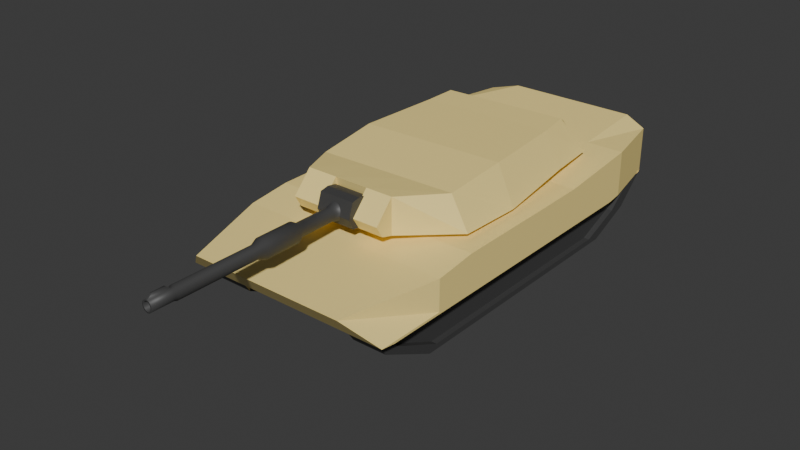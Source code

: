 # Source: Tank.blend  (saved by Blender 4.0.36; exported with 4.5.12 LTS)
import bpy
from mathutils import Matrix  # noqa: F401  (used for matrix-valued properties, if any)

bpy.ops.wm.read_factory_settings(use_empty=True)
scene = bpy.context.scene
scene.name = 'Scene'

# ---- collections
col_collection = bpy.data.collections.new('Collection'); scene.collection.children.link(col_collection)

# ---- materials (node trees are filled in below, after node groups)
mat_camo_001 = bpy.data.materials.new('Camo.001')
mat_camo_001.use_transparent_shadow = False
mat_tread_001 = bpy.data.materials.new('Tread.001')
mat_tread_001.use_transparent_shadow = False
mat_shellmat = bpy.data.materials.new('ShellMat')
mat_shellmat.use_transparent_shadow = False

# ---- material node trees
mat_camo_001.use_nodes = True; mat_camo_001.node_tree.nodes.clear()
_N = mat_camo_001.node_tree.nodes; _L = mat_camo_001.node_tree.links
n0 = _N.new('ShaderNodeBsdfPrincipled'); n0.name = 'Principled BSDF'; n0.location = (10, 300)
n0.inputs[0].default_value = (1.0, 0.7973, 0.2858, 1.0)
n0.inputs[3].default_value = 1.45
n1 = _N.new('ShaderNodeOutputMaterial'); n1.name = 'Material Output'; n1.location = (300, 300)
_L.new(n0.outputs[0], n1.inputs[0])
n1.is_active_output = True
mat_tread_001.use_nodes = True; mat_tread_001.node_tree.nodes.clear()
_N = mat_tread_001.node_tree.nodes; _L = mat_tread_001.node_tree.links
n0 = _N.new('ShaderNodeBsdfPrincipled'); n0.name = 'Principled BSDF'; n0.location = (10, 300)
n0.inputs[0].default_value = (0.056, 0.056, 0.056, 1.0)
n0.inputs[3].default_value = 1.45
n1 = _N.new('ShaderNodeOutputMaterial'); n1.name = 'Material Output'; n1.location = (300, 300)
_L.new(n0.outputs[0], n1.inputs[0])
n1.is_active_output = True
mat_shellmat.use_nodes = True; mat_shellmat.node_tree.nodes.clear()
_N = mat_shellmat.node_tree.nodes; _L = mat_shellmat.node_tree.links
n0 = _N.new('ShaderNodeBsdfPrincipled'); n0.name = 'Principled BSDF'; n0.location = (10, 300)
n0.inputs[0].default_value = (0.09954, 0.09954, 0.09954, 1.0)
n0.inputs[3].default_value = 1.45
n1 = _N.new('ShaderNodeOutputMaterial'); n1.name = 'Material Output'; n1.location = (300, 300)
_L.new(n0.outputs[0], n1.inputs[0])
n1.is_active_output = True

# ---- world
world_world = bpy.data.worlds.new('World'); scene.world = world_world
world_world.use_nodes = True; world_world.node_tree.nodes.clear()
_N = world_world.node_tree.nodes; _L = world_world.node_tree.links
n0 = _N.new('ShaderNodeOutputWorld'); n0.name = 'World Output'; n0.location = (300, 300)
n1 = _N.new('ShaderNodeBackground'); n1.name = 'Background'; n1.location = (10, 300)
n1.inputs[0].default_value = (0.05088, 0.05088, 0.05088, 1.0)
_L.new(n1.outputs[0], n0.inputs[0])
n0.is_active_output = True
world_world.color = (0.05088, 0.05088, 0.05088)
world_world.use_sun_shadow = False
world_world.sun_shadow_jitter_overblur = 0.0

# ---- meshes
me_cube_001 = bpy.data.meshes.new('Cube.001')
me_cube_001.from_pydata([(-0.7036, -2.03, 0.6775), (-0.8201, 1.861, 0.8642), (0.7036, -2.03, 0.6775), (0.8201, 1.861, 0.8642), (-0.9413, 1.269, 0.8642), (0.9413, 1.269, 0.8642), (0.9413, -1.23, 0.7344), (-0.9413, -1.23, 0.7344), (-0.9413, -1.854, 0.4616), (-0.8201, 1.861, 0.4614), (0.8201, 1.861, 0.4614), (0.9413, -1.854, 0.4616), (0.9413, 1.273, 0.4614), (-0.9413, 1.273, 0.4614), (-0.9413, -1.23, 0.4614), (0.9413, -1.23, 0.4614), (-0.9413, -0.8583, 0.7798), (0.9413, -0.8583, 0.7798), (0.9413, -0.8583, 0.4614), (-0.9413, -0.8583, 0.4614), (-0.9413, 0.09202, 0.7844), (-0.9413, 0.09202, 0.4614), (0.9413, 0.09202, 0.7844), (0.9413, 0.09202, 0.4614), (-0.9413, 0.5214, 0.7895), (-0.9413, 0.5914, 0.4614), (0.9413, 0.5214, 0.7895), (0.9413, 0.5914, 0.4614), (-0.8374, -1.199, 0.04937), (-0.8374, -1.696, 0.2955), (-0.8374, 1.812, 0.4614), (-0.8374, 1.545, 0.218), (0.8374, 1.545, 0.218), (0.8374, 1.812, 0.4614), (0.8374, 1.144, 0.04937), (0.8374, -1.807, 0.4616), (0.8374, -1.696, 0.2955), (-0.8374, 1.144, 0.04937), (0.8374, 0.5753, 0.04937), (0.7712, 1.673, 0.4422), (-0.8374, 1.239, 0.4614), (-0.8374, -0.8372, 0.04937), (0.8374, -1.199, 0.04937), (-0.8374, -1.199, 0.4614), (-0.8683, -1.146, 0.4422), (-0.8374, -1.807, 0.4616), (-0.8683, -1.716, 0.4424), (-0.8374, 0.5753, 0.4614), (0.8374, -0.8372, 0.04937), (-0.8374, 0.08873, 0.04937), (0.884, -1.146, 0.4422), (-0.8374, -0.8372, 0.4614), (0.8374, 0.08873, 0.04937), (-0.8374, 0.08873, 0.4614), (-0.8374, 0.5753, 0.04937), (0.884, -0.8078, 0.4422), (-0.5817, 1.941, 0.9179), (-0.4348, -2.03, 0.6775), (-0.5817, 1.269, 0.8642), (-0.5817, -1.23, 0.7344), (-0.5817, -1.854, 0.4616), (-0.5817, 1.941, 0.4614), (-0.5817, -0.8583, 0.7798), (-0.5817, 0.09202, 0.7844), (-0.5817, 0.5214, 0.7895), (-0.5175, 1.545, 0.218), (-0.5175, -1.696, 0.2955), (-0.5175, 1.144, 0.04937), (-0.5175, -1.199, 0.04937), (-0.5175, -1.807, 0.4616), (-0.5175, 1.812, 0.4614), (-0.5175, -0.8372, 0.04937), (-0.5175, 0.08873, 0.04937), (-0.5175, 0.5753, 0.04937), (0.6049, 1.941, 0.9179), (0.6049, 1.269, 0.8642), (0.6049, -1.23, 0.7344), (0.6049, 1.941, 0.4614), (0.6049, -0.8583, 0.7798), (0.6049, 0.09202, 0.7844), (0.6049, 0.5214, 0.7895), (0.5382, -1.696, 0.2955), (0.5382, 1.812, 0.4614), (0.4522, -2.03, 0.6775), (0.6049, -1.854, 0.4616), (0.5382, 1.545, 0.218), (0.5382, 1.144, 0.04937), (0.5382, -1.199, 0.04937), (0.5382, -1.807, 0.4616), (0.5382, -0.8372, 0.04937), (0.5382, 0.08873, 0.04937), (0.5382, 0.5753, 0.04937), (0.5382, 1.545, 0.3135), (-0.5175, 1.545, 0.3135), (0.5382, 1.144, 0.2139), (-0.5175, 1.144, 0.2139), (0.5382, -1.199, 0.2139), (-0.5175, -1.199, 0.2139), (0.5382, -1.807, 0.4573), (-0.5175, -1.807, 0.4573), (0.5382, -0.8372, 0.2139), (-0.5175, -0.8372, 0.2139), (0.5382, 0.08873, 0.2139), (-0.5175, 0.08873, 0.2139), (0.5382, 0.5753, 0.2139), (-0.5175, 0.5753, 0.2139), (-0.5175, 1.812, 0.4571), (-0.5175, -1.696, 0.3592), (0.5382, -1.696, 0.3592), (0.5382, 1.812, 0.4571), (0.9413, -0.8078, 0.4422), (0.9413, -1.146, 0.4422), (-0.9413, -1.716, 0.4424), (-0.9413, -1.146, 0.4422), (0.8201, 1.673, 0.4422), (0.9413, 1.137, 0.4422), (-0.5817, -1.716, 0.4424), (0.9413, -1.716, 0.4424), (0.9413, 0.05927, 0.4422), (-0.8374, -1.118, 0.4422), (0.9413, 0.5149, 0.4422), (0.8374, -1.673, 0.4424), (-0.8374, -1.673, 0.4424), (0.8374, 1.628, 0.4422), (-0.8374, -1.118, 0.09583), (-0.8374, -1.572, 0.3027), (-0.8374, 1.628, 0.4422), (-0.8374, 1.385, 0.2376), (0.8374, 1.385, 0.2376), (0.8374, 1.019, 0.09583), (0.8374, -1.572, 0.3027), (-0.8374, 1.019, 0.09583), (0.8374, 0.5002, 0.09583), (-0.8374, 1.106, 0.4422), (-0.8374, -0.7885, 0.09583), (0.8374, -1.118, 0.09583), (-0.8374, 0.5002, 0.4422), (-0.5175, -1.673, 0.4424), (0.8374, -0.7885, 0.09583), (-0.8374, 0.05627, 0.09583), (-0.8374, -0.7885, 0.4422), (0.8374, 0.05627, 0.09583), (-0.8374, 0.05627, 0.4422), (-0.8374, 0.5002, 0.09583), (0.6049, -1.716, 0.4424), (0.5382, -1.673, 0.4424), (0.884, 1.137, 0.4422), (-0.5336, -1.716, 0.4424), (0.884, -1.716, 0.4424), (0.884, 0.05927, 0.4422), (-0.7716, -1.118, 0.4422), (0.7873, -1.118, 0.4422), (0.7873, -0.7885, 0.4422), (0.884, 0.5149, 0.4422), (0.7873, -1.673, 0.4424), (-0.7716, -1.673, 0.4424), (0.7873, 1.628, 0.4422), (0.7873, 1.106, 0.4422), (0.7873, 0.5002, 0.4422), (0.7873, 0.05627, 0.4422), (-0.7716, -1.118, 0.09583), (-0.7716, -1.572, 0.3027), (-0.7716, 1.628, 0.4422), (-0.7716, 1.385, 0.2376), (0.7873, 1.385, 0.2376), (0.7873, 1.019, 0.09583), (0.7873, -1.572, 0.3027), (-0.7716, 1.019, 0.09583), (0.7873, 0.5002, 0.09583), (-0.7716, 1.106, 0.4422), (-0.7716, -0.7885, 0.09583), (0.7873, -1.118, 0.09583), (-0.7716, 0.5002, 0.4422), (-0.4738, -1.673, 0.4424), (0.7873, -0.7885, 0.09583), (-0.7716, 0.05627, 0.09583), (-0.7716, -0.7885, 0.4422), (0.7873, 0.05627, 0.09583), (-0.7716, 0.05627, 0.4422), (-0.7716, 0.5002, 0.09583), (0.5709, -1.716, 0.4424), (0.5087, -1.673, 0.4424)], [], [(13, 4, 1, 9), (77, 74, 3, 10), (15, 6, 2, 11), (60, 57, 0, 8), (59, 7, 0, 57), (56, 1, 4, 58), (10, 3, 5, 12), (25, 24, 4, 13), (8, 0, 7, 14), (62, 16, 7, 59), (18, 17, 6, 15), (25, 13, 40, 47), (37, 54, 143, 131), (60, 8, 112, 116), (30, 31, 127, 126), (19, 21, 53, 51), (13, 9, 30, 40), (77, 10, 33, 82), (23, 22, 17, 18), (14, 19, 51, 43), (63, 20, 16, 62), (14, 7, 16, 19), (64, 24, 20, 63), (53, 47, 136, 142), (27, 26, 22, 23), (10, 12, 115, 114), (21, 25, 47, 53), (19, 16, 20, 21), (49, 41, 134, 139), (12, 5, 26, 27), (28, 29, 125, 124), (58, 4, 24, 64), (52, 38, 132, 141), (21, 20, 24, 25), (87, 42, 36, 81), (85, 32, 34, 86), (89, 48, 42, 87), (36, 42, 135, 130), (42, 48, 138, 135), (11, 84, 144, 117), (41, 28, 124, 134), (66, 69, 45, 29), (8, 14, 113, 112), (85, 82, 33, 32), (40, 30, 126, 133), (14, 43, 119, 113), (84, 60, 116, 144), (90, 52, 48, 89), (91, 38, 52, 90), (18, 15, 111, 110), (45, 69, 137, 122), (23, 18, 110, 118), (86, 34, 38, 91), (54, 49, 139, 143), (37, 67, 73, 54), (54, 73, 72, 49), (49, 72, 71, 41), (31, 30, 70, 65), (73, 67, 95, 105), (41, 71, 68, 28), (31, 65, 67, 37), (28, 68, 66, 29), (75, 58, 64, 80), (38, 34, 129, 132), (80, 64, 63, 79), (79, 63, 62, 78), (9, 61, 70, 30), (78, 62, 59, 76), (74, 56, 58, 75), (76, 59, 57, 83), (84, 83, 57, 60), (9, 1, 56, 61), (11, 2, 83, 84), (6, 76, 83, 2), (3, 74, 75, 5), (17, 78, 76, 6), (22, 79, 78, 17), (26, 80, 79, 22), (27, 23, 118, 120), (5, 75, 80, 26), (36, 35, 88, 81), (81, 88, 98, 108), (66, 68, 97, 107), (87, 81, 108, 96), (67, 65, 93, 95), (85, 86, 94, 92), (68, 71, 101, 97), (89, 87, 96, 100), (61, 77, 82, 70), (61, 56, 74, 77), (108, 98, 99, 107), (95, 94, 104, 105), (105, 104, 102, 103), (103, 102, 100, 101), (93, 106, 109, 92), (101, 100, 96, 97), (93, 92, 94, 95), (97, 96, 108, 107), (86, 91, 104, 94), (72, 73, 105, 103), (91, 90, 102, 104), (71, 72, 103, 101), (88, 69, 99, 98), (90, 89, 100, 102), (65, 70, 106, 93), (82, 85, 92, 109), (70, 82, 109, 106), (69, 66, 107, 99), (129, 128, 164, 165), (145, 121, 154, 181), (136, 133, 169, 172), (113, 119, 150, 44), (143, 139, 175, 179), (128, 123, 156, 164), (117, 144, 180, 148), (118, 110, 55, 149), (140, 142, 178, 176), (126, 127, 163, 162), (111, 117, 148, 50), (138, 141, 177, 174), (124, 125, 161, 160), (137, 145, 181, 173), (125, 122, 155, 161), (116, 112, 46, 147), (144, 116, 147, 180), (114, 115, 146, 39), (112, 113, 44, 46), (119, 140, 176, 150), (130, 135, 171, 166), (110, 111, 50, 55), (43, 51, 140, 119), (15, 11, 117, 111), (32, 33, 123, 128), (88, 35, 121, 145), (29, 45, 122, 125), (34, 32, 128, 129), (33, 10, 114, 123), (35, 36, 130, 121), (48, 52, 141, 138), (69, 88, 145, 137), (12, 27, 120, 115), (47, 40, 133, 136), (31, 37, 131, 127), (51, 53, 142, 140), (46, 44, 150, 155), (55, 50, 151, 152), (146, 153, 158, 157), (50, 148, 154, 151), (149, 55, 152, 159), (147, 46, 155, 173), (39, 146, 157, 156), (153, 149, 159, 158), (174, 152, 151, 171), (161, 155, 150, 160), (179, 172, 169, 167), (164, 156, 157, 165), (171, 151, 154, 166), (167, 169, 162, 163), (160, 150, 176, 170), (177, 159, 152, 174), (168, 158, 159, 177), (170, 176, 178, 175), (165, 157, 158, 168), (175, 178, 172, 179), (180, 147, 173, 181), (148, 180, 181, 154), (121, 130, 166, 154), (122, 137, 173, 155), (127, 131, 167, 163), (120, 118, 149, 153), (132, 129, 165, 168), (141, 132, 168, 177), (133, 126, 162, 169), (142, 136, 172, 178), (135, 138, 174, 171), (131, 143, 179, 167), (123, 114, 39, 156), (139, 134, 170, 175), (134, 124, 160, 170), (115, 120, 153, 146)])
me_cube_001.polygons.foreach_set('material_index', [0, 0, 0, 0, 0, 0, 0, 0, 0, 0, 0, 0, 1, 0, 1, 0, 0, 0, 0, 0, 0, 0, 0, 0, 0, 0, 0, 0, 1, 0, 1, 0, 1, 0, 1, 1, 1, 1, 1, 0, 1, 1, 0, 1, 0, 0, 0, 1, 1, 0, 1, 0, 1, 1, 1, 1, 1, 1, 1, 1, 1, 1, 0, 1, 0, 0, 0, 0, 0, 0, 0, 0, 0, 0, 0, 0, 0, 0, 0, 0, 1, 0, 1, 1, 1, 1, 1, 1, 0, 0, 0, 0, 0, 0, 0, 0, 0, 0, 1, 1, 1, 1, 0, 1, 1, 1, 0, 0, 1, 1, 0, 0, 1, 1, 0, 0, 0, 1, 0, 1, 1, 0, 1, 0, 0, 0, 0, 0, 1, 0, 0, 0, 1, 1, 1, 1, 0, 1, 1, 0, 0, 0, 1, 0, 0, 0, 0, 0, 0, 0, 0, 0, 1, 1, 1, 1, 1, 1, 1, 1, 1, 1, 1, 1, 0, 0, 1, 1, 1, 0, 1, 1, 0, 0, 1, 1, 0, 1, 1, 0])
_uv = me_cube_001.uv_layers.new(name='UVMap')
_uv.uv.foreach_set('vector', [0.5014, 0.2056, 0.625, 0.2056, 0.625, 0.25, 0.5014, 0.25, 0.5014, 0.4553, 0.625, 0.4553, 0.625, 0.5, 0.5014, 0.5, 0.5014, 0.7004, 0.625, 0.7004, 0.625, 0.75, 0.5014, 0.75, 0.5014, 0.9522, 0.625, 0.9522, 0.625, 1.0, 0.5014, 1.0, 0.8272, 0.7004, 0.875, 0.7004, 0.875, 0.75, 0.8272, 0.75, 0.8272, 0.5, 0.875, 0.5, 0.875, 0.5444, 0.8272, 0.5444, 0.5014, 0.5, 0.625, 0.5, 0.625, 0.5444, 0.5014, 0.5444, 0.5014, 0.1677, 0.625, 0.1677, 0.625, 0.2056, 0.5014, 0.2056, 0.5014, 0.0, 0.625, 0.0, 0.625, 0.04962, 0.5014, 0.04962, 0.8272, 0.6763, 0.875, 0.6763, 0.875, 0.7004, 0.8272, 0.7004, 0.5014, 0.6763, 0.625, 0.6763, 0.625, 0.7004, 0.5014, 0.7004, 0.5014, 0.1677, 0.5014, 0.2056, 0.5014, 0.2056, 0.5014, 0.1677, 0.125, 0.5444, 0.125, 0.5823, 0.125, 0.5823, 0.125, 0.5444, 0.5014, 0.9522, 0.5014, 1.0, 0.5014, 1.0, 0.5014, 0.9522, 0.5014, 0.25, 0.375, 0.25, 0.375, 0.25, 0.5014, 0.25, 0.5014, 0.07369, 0.5014, 0.1353, 0.5014, 0.1353, 0.5014, 0.07369, 0.5014, 0.2056, 0.5014, 0.25, 0.5014, 0.25, 0.5014, 0.2056, 0.5014, 0.4553, 0.5014, 0.5, 0.5014, 0.5, 0.5014, 0.4553, 0.5014, 0.6147, 0.625, 0.6147, 0.625, 0.6763, 0.5014, 0.6763, 0.5014, 0.04962, 0.5014, 0.07369, 0.5014, 0.07369, 0.5014, 0.04962, 0.8272, 0.6147, 0.875, 0.6147, 0.875, 0.6763, 0.8272, 0.6763, 0.5014, 0.04962, 0.625, 0.04962, 0.625, 0.07369, 0.5014, 0.07369, 0.8272, 0.5823, 0.875, 0.5823, 0.875, 0.6147, 0.8272, 0.6147, 0.5014, 0.1353, 0.5014, 0.1677, 0.5014, 0.1677, 0.5014, 0.1353, 0.5014, 0.5823, 0.625, 0.5823, 0.625, 0.6147, 0.5014, 0.6147, 0.5014, 0.5, 0.5014, 0.5444, 0.5014, 0.5444, 0.5014, 0.5, 0.5014, 0.1353, 0.5014, 0.1677, 0.5014, 0.1677, 0.5014, 0.1353, 0.5014, 0.07369, 0.625, 0.07369, 0.625, 0.1353, 0.5014, 0.1353, 0.125, 0.6147, 0.125, 0.6763, 0.125, 0.6763, 0.125, 0.6147, 0.5014, 0.5444, 0.625, 0.5444, 0.625, 0.5823, 0.5014, 0.5823, 0.125, 0.7004, 0.125, 0.75, 0.125, 0.75, 0.125, 0.7004, 0.8272, 0.5444, 0.875, 0.5444, 0.875, 0.5823, 0.8272, 0.5823, 0.375, 0.6147, 0.375, 0.5823, 0.375, 0.5823, 0.375, 0.6147, 0.5014, 0.1353, 0.625, 0.1353, 0.625, 0.1677, 0.5014, 0.1677, 0.3303, 0.7004, 0.375, 0.7004, 0.375, 0.75, 0.3303, 0.75, 0.3303, 0.5, 0.375, 0.5, 0.375, 0.5444, 0.3303, 0.5444, 0.3303, 0.6763, 0.375, 0.6763, 0.375, 0.7004, 0.3303, 0.7004, 0.375, 0.75, 0.375, 0.7004, 0.375, 0.7004, 0.375, 0.75, 0.375, 0.7004, 0.375, 0.6763, 0.375, 0.6763, 0.375, 0.7004, 0.5014, 0.75, 0.5014, 0.7947, 0.5014, 0.7947, 0.5014, 0.75, 0.125, 0.6763, 0.125, 0.7004, 0.125, 0.7004, 0.125, 0.6763, 0.375, 0.9522, 0.5014, 0.9522, 0.5014, 1.0, 0.375, 1.0, 0.5014, 0.0, 0.5014, 0.04962, 0.5014, 0.04962, 0.5014, 0.0, 0.375, 0.4553, 0.5014, 0.4553, 0.5014, 0.5, 0.375, 0.5, 0.5014, 0.2056, 0.5014, 0.25, 0.5014, 0.25, 0.5014, 0.2056, 0.5014, 0.04962, 0.5014, 0.04962, 0.5014, 0.04962, 0.5014, 0.04962, 0.5014, 0.7947, 0.5014, 0.9522, 0.5014, 0.9522, 0.5014, 0.7947, 0.3303, 0.6147, 0.375, 0.6147, 0.375, 0.6763, 0.3303, 0.6763, 0.3303, 0.5823, 0.375, 0.5823, 0.375, 0.6147, 0.3303, 0.6147, 0.5014, 0.6763, 0.5014, 0.7004, 0.5014, 0.7004, 0.5014, 0.6763, 0.5014, 1.0, 0.5014, 0.9522, 0.5014, 0.9522, 0.5014, 1.0, 0.5014, 0.6147, 0.5014, 0.6763, 0.5014, 0.6763, 0.5014, 0.6147, 0.3303, 0.5444, 0.375, 0.5444, 0.375, 0.5823, 0.3303, 0.5823, 0.125, 0.5823, 0.125, 0.6147, 0.125, 0.6147, 0.125, 0.5823, 0.125, 0.5444, 0.1728, 0.5444, 0.1728, 0.5823, 0.125, 0.5823, 0.125, 0.5823, 0.1728, 0.5823, 0.1728, 0.6147, 0.125, 0.6147, 0.125, 0.6147, 0.1728, 0.6147, 0.1728, 0.6763, 0.125, 0.6763, 0.375, 0.25, 0.5014, 0.25, 0.5014, 0.2978, 0.375, 0.2978, 0.1728, 0.5823, 0.1728, 0.5444, 0.1728, 0.5444, 0.1728, 0.5823, 0.125, 0.6763, 0.1728, 0.6763, 0.1728, 0.7004, 0.125, 0.7004, 0.125, 0.5, 0.1728, 0.5, 0.1728, 0.5444, 0.125, 0.5444, 0.125, 0.7004, 0.1728, 0.7004, 0.1728, 0.75, 0.125, 0.75, 0.6697, 0.5444, 0.8272, 0.5444, 0.8272, 0.5823, 0.6697, 0.5823, 0.375, 0.5823, 0.375, 0.5444, 0.375, 0.5444, 0.375, 0.5823, 0.6697, 0.5823, 0.8272, 0.5823, 0.8272, 0.6147, 0.6697, 0.6147, 0.6697, 0.6147, 0.8272, 0.6147, 0.8272, 0.6763, 0.6697, 0.6763, 0.5014, 0.25, 0.5014, 0.2978, 0.5014, 0.2978, 0.5014, 0.25, 0.6697, 0.6763, 0.8272, 0.6763, 0.8272, 0.7004, 0.6697, 0.7004, 0.6697, 0.5, 0.8272, 0.5, 0.8272, 0.5444, 0.6697, 0.5444, 0.6697, 0.7004, 0.8272, 0.7004, 0.8272, 0.75, 0.6697, 0.75, 0.5014, 0.7947, 0.625, 0.7947, 0.625, 0.9522, 0.5014, 0.9522, 0.5014, 0.25, 0.625, 0.25, 0.625, 0.2978, 0.5014, 0.2978, 0.5014, 0.75, 0.625, 0.75, 0.625, 0.7947, 0.5014, 0.7947, 0.625, 0.7004, 0.6697, 0.7004, 0.6697, 0.75, 0.625, 0.75, 0.625, 0.5, 0.6697, 0.5, 0.6697, 0.5444, 0.625, 0.5444, 0.625, 0.6763, 0.6697, 0.6763, 0.6697, 0.7004, 0.625, 0.7004, 0.625, 0.6147, 0.6697, 0.6147, 0.6697, 0.6763, 0.625, 0.6763, 0.625, 0.5823, 0.6697, 0.5823, 0.6697, 0.6147, 0.625, 0.6147, 0.5014, 0.5823, 0.5014, 0.6147, 0.5014, 0.6147, 0.5014, 0.5823, 0.625, 0.5444, 0.6697, 0.5444, 0.6697, 0.5823, 0.625, 0.5823, 0.375, 0.75, 0.5014, 0.75, 0.5014, 0.7947, 0.375, 0.7947, 0.375, 0.7947, 0.5014, 0.7947, 0.5014, 0.7947, 0.375, 0.7947, 0.1728, 0.75, 0.1728, 0.7004, 0.1728, 0.7004, 0.1728, 0.75, 0.3303, 0.7004, 0.3303, 0.75, 0.3303, 0.75, 0.3303, 0.7004, 0.1728, 0.5444, 0.1728, 0.5, 0.1728, 0.5, 0.1728, 0.5444, 0.3303, 0.5, 0.3303, 0.5444, 0.3303, 0.5444, 0.3303, 0.5, 0.1728, 0.7004, 0.1728, 0.6763, 0.1728, 0.6763, 0.1728, 0.7004, 0.3303, 0.6763, 0.3303, 0.7004, 0.3303, 0.7004, 0.3303, 0.6763, 0.5014, 0.2978, 0.5014, 0.4553, 0.5014, 0.4553, 0.5014, 0.2978, 0.5014, 0.2978, 0.625, 0.2978, 0.625, 0.4553, 0.5014, 0.4553, 0.375, 0.7947, 0.5014, 0.7947, 0.5014, 0.9522, 0.375, 0.9522, 0.1728, 0.5444, 0.3303, 0.5444, 0.3303, 0.5823, 0.1728, 0.5823, 0.1728, 0.5823, 0.3303, 0.5823, 0.3303, 0.6147, 0.1728, 0.6147, 0.1728, 0.6147, 0.3303, 0.6147, 0.3303, 0.6763, 0.1728, 0.6763, 0.375, 0.2978, 0.5014, 0.2978, 0.5014, 0.4553, 0.375, 0.4553, 0.1728, 0.6763, 0.3303, 0.6763, 0.3303, 0.7004, 0.1728, 0.7004, 0.1728, 0.5, 0.3303, 0.5, 0.3303, 0.5444, 0.1728, 0.5444, 0.1728, 0.7004, 0.3303, 0.7004, 0.3303, 0.75, 0.1728, 0.75, 0.3303, 0.5444, 0.3303, 0.5823, 0.3303, 0.5823, 0.3303, 0.5444, 0.1728, 0.6147, 0.1728, 0.5823, 0.1728, 0.5823, 0.1728, 0.6147, 0.3303, 0.5823, 0.3303, 0.6147, 0.3303, 0.6147, 0.3303, 0.5823, 0.1728, 0.6763, 0.1728, 0.6147, 0.1728, 0.6147, 0.1728, 0.6763, 0.5014, 0.7947, 0.5014, 0.9522, 0.5014, 0.9522, 0.5014, 0.7947, 0.3303, 0.6147, 0.3303, 0.6763, 0.3303, 0.6763, 0.3303, 0.6147, 0.375, 0.2978, 0.5014, 0.2978, 0.5014, 0.2978, 0.375, 0.2978, 0.5014, 0.4553, 0.375, 0.4553, 0.375, 0.4553, 0.5014, 0.4553, 0.5014, 0.2978, 0.5014, 0.4553, 0.5014, 0.4553, 0.5014, 0.2978, 0.5014, 0.9522, 0.375, 0.9522, 0.375, 0.9522, 0.5014, 0.9522, 0.375, 0.5444, 0.375, 0.5, 0.375, 0.5, 0.375, 0.5444, 0.5014, 0.7947, 0.5014, 0.75, 0.5014, 0.75, 0.5014, 0.7947, 0.5014, 0.1677, 0.5014, 0.2056, 0.5014, 0.2056, 0.5014, 0.1677, 0.5014, 0.04962, 0.5014, 0.04962, 0.5014, 0.04962, 0.5014, 0.04962, 0.125, 0.5823, 0.125, 0.6147, 0.125, 0.6147, 0.125, 0.5823, 0.375, 0.5, 0.5014, 0.5, 0.5014, 0.5, 0.375, 0.5, 0.5014, 0.75, 0.5014, 0.7947, 0.5014, 0.7947, 0.5014, 0.75, 0.5014, 0.6147, 0.5014, 0.6763, 0.5014, 0.6763, 0.5014, 0.6147, 0.5014, 0.07369, 0.5014, 0.1353, 0.5014, 0.1353, 0.5014, 0.07369, 0.5014, 0.25, 0.375, 0.25, 0.375, 0.25, 0.5014, 0.25, 0.5014, 0.7004, 0.5014, 0.75, 0.5014, 0.75, 0.5014, 0.7004, 0.375, 0.6763, 0.375, 0.6147, 0.375, 0.6147, 0.375, 0.6763, 0.125, 0.7004, 0.125, 0.75, 0.125, 0.75, 0.125, 0.7004, 0.5014, 0.9522, 0.5014, 0.7947, 0.5014, 0.7947, 0.5014, 0.9522, 0.375, 1.0, 0.5014, 1.0, 0.5014, 1.0, 0.375, 1.0, 0.5014, 0.9522, 0.5014, 1.0, 0.5014, 1.0, 0.5014, 0.9522, 0.5014, 0.7947, 0.5014, 0.9522, 0.5014, 0.9522, 0.5014, 0.7947, 0.5014, 0.5, 0.5014, 0.5444, 0.5014, 0.5444, 0.5014, 0.5, 0.5014, 0.0, 0.5014, 0.04962, 0.5014, 0.04962, 0.5014, 0.0, 0.5014, 0.04962, 0.5014, 0.07369, 0.5014, 0.07369, 0.5014, 0.04962, 0.375, 0.75, 0.375, 0.7004, 0.375, 0.7004, 0.375, 0.75, 0.5014, 0.6763, 0.5014, 0.7004, 0.5014, 0.7004, 0.5014, 0.6763, 0.5014, 0.04962, 0.5014, 0.07369, 0.5014, 0.07369, 0.5014, 0.04962, 0.5014, 0.7004, 0.5014, 0.75, 0.5014, 0.75, 0.5014, 0.7004, 0.375, 0.5, 0.5014, 0.5, 0.5014, 0.5, 0.375, 0.5, 0.5014, 0.7947, 0.5014, 0.75, 0.5014, 0.75, 0.5014, 0.7947, 0.375, 1.0, 0.5014, 1.0, 0.5014, 1.0, 0.375, 1.0, 0.375, 0.5444, 0.375, 0.5, 0.375, 0.5, 0.375, 0.5444, 0.5014, 0.5, 0.5014, 0.5, 0.5014, 0.5, 0.5014, 0.5, 0.5014, 0.75, 0.375, 0.75, 0.375, 0.75, 0.5014, 0.75, 0.375, 0.6763, 0.375, 0.6147, 0.375, 0.6147, 0.375, 0.6763, 0.5014, 0.9522, 0.5014, 0.7947, 0.5014, 0.7947, 0.5014, 0.9522, 0.5014, 0.5444, 0.5014, 0.5823, 0.5014, 0.5823, 0.5014, 0.5444, 0.5014, 0.1677, 0.5014, 0.2056, 0.5014, 0.2056, 0.5014, 0.1677, 0.125, 0.5, 0.125, 0.5444, 0.125, 0.5444, 0.125, 0.5, 0.5014, 0.07369, 0.5014, 0.1353, 0.5014, 0.1353, 0.5014, 0.07369, 0.5014, 0.0, 0.5014, 0.04962, 0.5014, 0.04962, 0.5014, 0.0, 0.5014, 0.6763, 0.5014, 0.7004, 0.5014, 0.7004, 0.5014, 0.6763, 0.5014, 0.5444, 0.5014, 0.5823, 0.5014, 0.5823, 0.5014, 0.5444, 0.5014, 0.7004, 0.5014, 0.75, 0.5014, 0.75, 0.5014, 0.7004, 0.5014, 0.6147, 0.5014, 0.6763, 0.5014, 0.6763, 0.5014, 0.6147, 0.5014, 0.9522, 0.5014, 1.0, 0.5014, 1.0, 0.5014, 0.9522, 0.5014, 0.5, 0.5014, 0.5444, 0.5014, 0.5444, 0.5014, 0.5, 0.5014, 0.5823, 0.5014, 0.6147, 0.5014, 0.6147, 0.5014, 0.5823, 0.375, 0.6763, 0.5014, 0.6763, 0.5014, 0.7004, 0.375, 0.7004, 0.375, 0.0, 0.5014, 0.0, 0.5014, 0.04962, 0.375, 0.04962, 0.375, 0.1677, 0.5014, 0.1677, 0.5014, 0.2056, 0.375, 0.2056, 0.375, 0.5, 0.5014, 0.5, 0.5014, 0.5444, 0.375, 0.5444, 0.375, 0.7004, 0.5014, 0.7004, 0.5014, 0.75, 0.375, 0.75, 0.375, 0.2056, 0.5014, 0.2056, 0.5014, 0.25, 0.375, 0.25, 0.375, 0.04962, 0.5014, 0.04962, 0.5014, 0.07369, 0.375, 0.07369, 0.375, 0.6147, 0.5014, 0.6147, 0.5014, 0.6763, 0.375, 0.6763, 0.375, 0.5823, 0.5014, 0.5823, 0.5014, 0.6147, 0.375, 0.6147, 0.375, 0.07369, 0.5014, 0.07369, 0.5014, 0.1353, 0.375, 0.1353, 0.375, 0.5444, 0.5014, 0.5444, 0.5014, 0.5823, 0.375, 0.5823, 0.375, 0.1353, 0.5014, 0.1353, 0.5014, 0.1677, 0.375, 0.1677, 0.5014, 0.7947, 0.5014, 0.9522, 0.5014, 0.9522, 0.5014, 0.7947, 0.5014, 0.75, 0.5014, 0.7947, 0.5014, 0.7947, 0.5014, 0.75, 0.5014, 0.75, 0.375, 0.75, 0.375, 0.75, 0.5014, 0.75, 0.5014, 1.0, 0.5014, 0.9522, 0.5014, 0.9522, 0.5014, 1.0, 0.125, 0.5, 0.125, 0.5444, 0.125, 0.5444, 0.125, 0.5, 0.5014, 0.5823, 0.5014, 0.6147, 0.5014, 0.6147, 0.5014, 0.5823, 0.375, 0.5823, 0.375, 0.5444, 0.375, 0.5444, 0.375, 0.5823, 0.375, 0.6147, 0.375, 0.5823, 0.375, 0.5823, 0.375, 0.6147, 0.5014, 0.2056, 0.5014, 0.25, 0.5014, 0.25, 0.5014, 0.2056, 0.5014, 0.1353, 0.5014, 0.1677, 0.5014, 0.1677, 0.5014, 0.1353, 0.375, 0.7004, 0.375, 0.6763, 0.375, 0.6763, 0.375, 0.7004, 0.125, 0.5444, 0.125, 0.5823, 0.125, 0.5823, 0.125, 0.5444, 0.5014, 0.5, 0.5014, 0.5, 0.5014, 0.5, 0.5014, 0.5, 0.125, 0.6147, 0.125, 0.6763, 0.125, 0.6763, 0.125, 0.6147, 0.125, 0.6763, 0.125, 0.7004, 0.125, 0.7004, 0.125, 0.6763, 0.5014, 0.5444, 0.5014, 0.5823, 0.5014, 0.5823, 0.5014, 0.5444])
me_cube_001.materials.append(mat_camo_001)
me_cube_001.materials.append(mat_tread_001)
me_cube_001.update()
me_cube_002 = bpy.data.meshes.new('Cube.002')
me_cube_002.from_pydata([(-0.001331, 0.5699, -1.2e-05), (-0.4348, -1.151, 0.139), (-0.4348, -1.211, 0.2399), (-0.5244, 1.143, 0.263), (0.1098, 0.559, -1.2e-05), (-0.4691, 1.143, 0.3479), (0.2167, 0.5265, -1.2e-05), (0.3815, -1.151, 0.139), (0.3815, -1.211, 0.2399), (0.3152, 0.4739, -1.2e-05), (0.5281, 1.143, 0.263), (0.4501, 1.143, 0.3583), (0.4016, 0.403, -1.2e-05), (-0.7924, -0.1019, 0.1047), (-0.6591, -0.1019, 0.4309), (0.8088, -0.1019, 0.1047), (0.4724, 0.3167, -1.2e-05), (0.6527, -0.1019, 0.4514), (-0.5832, 0.9123, 0.4562), (0.5251, 0.2182, -1.2e-05), (0.7202, 1.069, 0.1786), (0.5575, 0.1113, -1.2e-05), (-0.7166, 1.069, 0.1786), (0.5642, 0.9123, 0.4767), (-0.7327, 0.6308, 0.1731), (0.5685, 0.000114, -1.2e-05), (0.6025, 0.6308, 0.4672), (0.5575, -0.111, -1.2e-05), (-0.5994, 0.6308, 0.4467), (0.7585, 0.6308, 0.1731), (-0.4348, -1.043, 0.1092), (0.5251, -0.2179, -1.2e-05), (0.3815, -1.043, 0.4246), (-0.4348, -1.043, 0.4246), (0.4724, -0.3164, -1.2e-05), (0.3815, -1.043, 0.1092), (0.4016, -0.4028, -1.2e-05), (-0.6265, -0.663, 0.3713), (0.7913, -0.663, 0.1074), (0.3152, -0.4736, -1.2e-05), (-0.7598, -0.663, 0.1074), (0.6353, -0.663, 0.3918), (0.1772, 1.143, 0.263), (0.2167, -0.5263, -1.2e-05), (-0.1736, 1.143, 0.263), (-0.1627, 1.143, 0.3514), (0.1098, -0.5587, -1.2e-05), (0.1437, 1.143, 0.3548), (-0.1627, -1.151, 0.139), (-0.001331, -0.5697, -1.2e-05), (0.1393, -1.151, 0.139), (0.1393, -1.211, 0.2399), (-0.1125, -0.5587, -1.2e-05), (-0.1627, -1.211, 0.2399), (-0.2218, -0.1019, 0.4377), (-0.2194, -0.5263, -1.2e-05), (0.2154, -0.1019, 0.4445), (-0.3179, -0.4736, -1.2e-05), (0.2413, 1.069, 0.1786), (-0.4042, -0.4028, -1.2e-05), (-0.2376, 1.069, 0.1786), (-0.2008, 0.9123, 0.463), (-0.4751, -0.3164, -1.2e-05), (0.1817, 0.9123, 0.4699), (0.2615, 0.6308, 0.1351), (-0.5277, -0.2179, -1.2e-05), (-0.2356, 0.6308, 0.1351), (-0.1988, 0.6308, 0.4535), (-0.5602, -0.111, -1.2e-05), (0.2019, 0.6308, 0.4604), (-0.1627, -1.043, 0.4246), (-0.5711, 0.000114, -1.2e-05), (0.1393, -1.043, 0.4246), (0.1407, -1.043, 0.1092), (-0.5602, 0.1113, -1.2e-05), (-0.1627, -1.043, 0.1092), (0.2743, -0.663, 0.0694), (-0.5277, 0.2182, -1.2e-05), (-0.2428, -0.663, 0.0694), (-0.2059, -0.663, 0.3781), (-0.4751, 0.3167, -1.2e-05), (0.2147, -0.663, 0.385), (-0.1627, -1.045, 0.139), (-0.4042, 0.403, -1.2e-05), (0.1393, -1.045, 0.139), (0.1393, -0.9995, 0.2399), (-0.3179, 0.4739, -1.2e-05), (-0.1627, -0.9995, 0.2399), (-0.2194, 0.5265, -1.2e-05), (-0.1125, 0.559, -1.2e-05), (0.2639, 0.5013, 0.1231), (0.4724, 0.3167, 0.1204), (0.4016, 0.403, 0.1236), (0.3152, 0.4739, 0.1241), (0.5685, 0.000114, 0.0973), (0.5584, -0.1019, 0.08692), (0.5575, 0.1113, 0.107), (0.5251, 0.2182, 0.1148), (0.5251, -0.2179, 0.08536), (0.5575, -0.111, 0.08692), (0.3152, -0.4736, 0.0715), (0.2745, -0.4954, 0.06861), (0.4724, -0.3164, 0.08229), (0.4016, -0.4028, 0.0775), (-0.5611, -0.1019, 0.08828), (-0.5602, -0.111, 0.08827), (-0.4751, -0.3164, 0.0836), (-0.5277, -0.2179, 0.08668), (-0.2471, -0.5115, 0.06868), (-0.4042, -0.4028, 0.07914), (-0.3179, -0.4736, 0.07347), (0.2167, -0.5263, 0.06875), (-0.1125, -0.5587, 0.06891), (-0.2194, -0.5263, 0.06875), (0.1098, -0.5587, 0.06891), (-0.001331, -0.5697, 0.06896), (-0.4997, 0.2706, 0.1208), (-0.4751, 0.3167, 0.1234), (-0.4042, 0.403, 0.1262), (-0.3179, 0.4739, 0.1264), (-0.2392, 0.5159, 0.1244), (-0.5711, 0.000114, 0.09911), (-0.5277, 0.2182, 0.1176), (-0.5602, 0.1113, 0.1093), (-0.1125, 0.559, 0.1284), (-0.001331, 0.5699, 0.1295), (0.2167, 0.5265, 0.1254), (0.1098, 0.559, 0.1284), (-0.2194, 0.5265, 0.1254)], [], [(22, 18, 5, 3), (42, 47, 11, 10), (35, 32, 8, 7), (48, 53, 2, 1), (73, 35, 7, 50), (70, 33, 2, 53), (67, 28, 14, 54), (64, 29, 15, 95, 94, 96, 97, 91, 92, 93, 90), (29, 26, 17, 15), (40, 37, 14, 13), (10, 11, 23, 20), (42, 10, 20, 58), (45, 5, 18, 61), (24, 28, 18, 22), (13, 14, 28, 24), (20, 23, 26, 29), (58, 20, 29, 64), (61, 18, 28, 67), (1, 2, 33, 30), (79, 37, 33, 70), (76, 38, 35, 73), (38, 41, 32, 35), (15, 17, 41, 38), (15, 38, 76, 101, 100, 103, 102, 98, 99, 95), (54, 14, 37, 79), (30, 33, 37, 40), (17, 56, 81, 41), (56, 54, 79, 81), (78, 40, 13, 104, 105, 107, 106, 109, 110, 108), (111, 101, 76, 78, 108, 113, 112, 115, 114), (40, 78, 75, 30), (78, 76, 73, 75), (41, 81, 72, 32), (23, 63, 69, 26), (63, 61, 67, 69), (22, 60, 66, 24), (60, 58, 64, 66), (11, 47, 63, 23), (47, 45, 61, 63), (3, 44, 60, 22), (44, 42, 58, 60), (104, 13, 24, 66, 120, 119, 118, 117, 116, 122, 123, 121), (66, 64, 90, 126, 127, 125, 124, 128, 120), (26, 69, 56, 17), (69, 67, 54, 56), (32, 72, 51, 8), (72, 85, 51), (30, 75, 48, 1), (7, 8, 51, 50), (50, 51, 85, 84), (3, 5, 45, 44), (44, 45, 47, 42), (81, 79, 70, 72), (72, 70, 87, 85), (84, 85, 87, 82), (53, 48, 82, 87), (70, 53, 87), (48, 75, 82), (50, 84, 73), (73, 84, 82, 75), (4, 0, 125, 127), (6, 4, 127, 126), (9, 6, 126, 90, 93), (12, 9, 93, 92), (16, 12, 92, 91), (97, 19, 16, 91), (96, 21, 19, 97), (94, 25, 21, 96), (99, 27, 25, 94, 95), (98, 31, 27, 99), (102, 34, 31, 98), (103, 36, 34, 102), (100, 39, 36, 103), (111, 43, 39, 100, 101), (114, 46, 43, 111), (115, 49, 46, 114), (112, 52, 49, 115), (113, 55, 52, 112), (110, 57, 55, 113, 108), (109, 59, 57, 110), (106, 62, 59, 109), (65, 62, 106, 107), (68, 65, 107, 105), (71, 68, 105, 104, 121), (74, 71, 121, 123), (77, 74, 123, 122), (80, 77, 122, 116, 117), (83, 80, 117, 118), (86, 83, 118, 119), (88, 86, 119, 120, 128), (89, 88, 128, 124), (0, 89, 124, 125), (89, 0, 4, 6, 9, 12, 16, 19, 21, 25, 27, 31, 34, 36, 39, 43, 46, 49, 52, 55, 57, 59, 62, 65, 68, 71, 74, 77, 80, 83, 86, 88)])
me_cube_002.polygons.foreach_set('material_index', [0, 0, 0, 0, 0, 0, 0, 0, 0, 0, 0, 0, 0, 0, 0, 0, 0, 0, 0, 0, 0, 0, 0, 0, 0, 0, 0, 0, 0, 0, 0, 0, 0, 0, 0, 0, 0, 0, 0, 0, 0, 0, 0, 0, 0, 0, 0, 0, 0, 0, 0, 0, 0, 0, 0, 0, 0, 0, 0, 0, 1, 1, 1, 1, 1, 1, 1, 1, 1, 1, 1, 1, 1, 1, 1, 1, 1, 1, 1, 1, 1, 1, 1, 1, 1, 1, 1, 1, 1, 1, 1, 1, 1])
_uv = me_cube_002.uv_layers.new(name='UVMap')
_uv.uv.foreach_set('vector', [0.375, 0.2412, 0.625, 0.2412, 0.625, 0.25, 0.375, 0.25, 0.375, 0.4167, 0.625, 0.4167, 0.625, 0.5, 0.375, 0.5, 0.375, 0.7381, 0.625, 0.7381, 0.625, 0.75, 0.375, 0.75, 0.375, 0.9167, 0.625, 0.9167, 0.625, 1.0, 0.375, 1.0, 0.2917, 0.7381, 0.375, 0.7381, 0.375, 0.75, 0.2917, 0.75, 0.7917, 0.7381, 0.875, 0.7381, 0.875, 0.75, 0.7917, 0.75, 0.7917, 0.5607, 0.875, 0.5607, 0.875, 0.6476, 0.7917, 0.6476, 0.2917, 0.5607, 0.375, 0.5607, 0.375, 0.6476, 0.3359, 0.6476, 0.3382, 0.6355, 0.3372, 0.6224, 0.3328, 0.6098, 0.3249, 0.5981, 0.3138, 0.5878, 0.3, 0.5794, 0.2917, 0.5761, 0.375, 0.5607, 0.625, 0.5607, 0.625, 0.6476, 0.375, 0.6476, 0.375, 0.04843, 0.625, 0.04843, 0.625, 0.1024, 0.375, 0.1024, 0.375, 0.5, 0.625, 0.5, 0.625, 0.5088, 0.375, 0.5088, 0.2917, 0.5, 0.375, 0.5, 0.375, 0.5088, 0.2917, 0.5088, 0.7917, 0.5, 0.875, 0.5, 0.875, 0.5088, 0.7917, 0.5088, 0.375, 0.1893, 0.625, 0.1893, 0.625, 0.2412, 0.375, 0.2412, 0.375, 0.1024, 0.625, 0.1024, 0.625, 0.1893, 0.375, 0.1893, 0.375, 0.5088, 0.625, 0.5088, 0.625, 0.5607, 0.375, 0.5607, 0.2917, 0.5088, 0.375, 0.5088, 0.375, 0.5607, 0.2917, 0.5607, 0.7917, 0.5088, 0.875, 0.5088, 0.875, 0.5607, 0.7917, 0.5607, 0.375, 0.0, 0.625, 0.0, 0.625, 0.01191, 0.375, 0.01191, 0.7917, 0.7016, 0.875, 0.7016, 0.875, 0.7381, 0.7917, 0.7381, 0.2917, 0.7016, 0.375, 0.7016, 0.375, 0.7381, 0.2917, 0.7381, 0.375, 0.7016, 0.625, 0.7016, 0.625, 0.7381, 0.375, 0.7381, 0.375, 0.6476, 0.625, 0.6476, 0.625, 0.7016, 0.375, 0.7016, 0.375, 0.6476, 0.375, 0.7016, 0.2917, 0.7016, 0.2917, 0.6855, 0.2981, 0.6834, 0.3118, 0.6766, 0.323, 0.6682, 0.331, 0.6588, 0.3358, 0.6485, 0.3359, 0.6476, 0.7917, 0.6476, 0.875, 0.6476, 0.875, 0.7016, 0.7917, 0.7016, 0.375, 0.01191, 0.625, 0.01191, 0.625, 0.04843, 0.375, 0.04843, 0.625, 0.6476, 0.7083, 0.6476, 0.7083, 0.7016, 0.625, 0.7016, 0.7083, 0.6476, 0.7917, 0.6476, 0.7917, 0.7016, 0.7083, 0.7016, 0.2083, 0.7016, 0.125, 0.7016, 0.125, 0.6476, 0.1611, 0.6476, 0.1612, 0.6485, 0.1655, 0.6588, 0.1732, 0.6682, 0.1839, 0.6765, 0.1972, 0.6834, 0.2083, 0.687, 0.2825, 0.6884, 0.2917, 0.6855, 0.2917, 0.7016, 0.2083, 0.7016, 0.2083, 0.687, 0.2127, 0.6884, 0.2296, 0.6915, 0.2475, 0.6926, 0.2653, 0.6915, 0.125, 0.7016, 0.2083, 0.7016, 0.2083, 0.7381, 0.125, 0.7381, 0.2083, 0.7016, 0.2917, 0.7016, 0.2917, 0.7381, 0.2083, 0.7381, 0.625, 0.7016, 0.7083, 0.7016, 0.7083, 0.7381, 0.625, 0.7381, 0.625, 0.5088, 0.7083, 0.5088, 0.7083, 0.5607, 0.625, 0.5607, 0.7083, 0.5088, 0.7917, 0.5088, 0.7917, 0.5607, 0.7083, 0.5607, 0.125, 0.5088, 0.2083, 0.5088, 0.2083, 0.5607, 0.125, 0.5607, 0.2083, 0.5088, 0.2917, 0.5088, 0.2917, 0.5607, 0.2083, 0.5607, 0.625, 0.5, 0.7083, 0.5, 0.7083, 0.5088, 0.625, 0.5088, 0.7083, 0.5, 0.7917, 0.5, 0.7917, 0.5088, 0.7083, 0.5088, 0.125, 0.5, 0.2083, 0.5, 0.2083, 0.5088, 0.125, 0.5088, 0.2083, 0.5, 0.2917, 0.5, 0.2917, 0.5088, 0.2083, 0.5088, 0.1611, 0.6476, 0.125, 0.6476, 0.125, 0.5607, 0.2083, 0.5607, 0.2083, 0.5743, 0.1956, 0.5793, 0.1819, 0.5877, 0.171, 0.5979, 0.1674, 0.6033, 0.1634, 0.6095, 0.1592, 0.6223, 0.1586, 0.6355, 0.2083, 0.5607, 0.2917, 0.5607, 0.2917, 0.5761, 0.284, 0.5731, 0.2663, 0.5692, 0.2477, 0.5679, 0.2291, 0.5692, 0.2115, 0.5731, 0.2083, 0.5743, 0.625, 0.5607, 0.7083, 0.5607, 0.7083, 0.6476, 0.625, 0.6476, 0.7083, 0.5607, 0.7917, 0.5607, 0.7917, 0.6476, 0.7083, 0.6476, 0.625, 0.7381, 0.7083, 0.7381, 0.7083, 0.75, 0.625, 0.75, 0.7083, 0.7381, 0.7083, 0.75, 0.7083, 0.75, 0.125, 0.7381, 0.2083, 0.7381, 0.2083, 0.75, 0.125, 0.75, 0.375, 0.75, 0.625, 0.75, 0.625, 0.8333, 0.375, 0.8333, 0.375, 0.8333, 0.625, 0.8333, 0.625, 0.8333, 0.375, 0.8333, 0.375, 0.25, 0.625, 0.25, 0.625, 0.3333, 0.375, 0.3333, 0.375, 0.3333, 0.625, 0.3333, 0.625, 0.4167, 0.375, 0.4167, 0.7083, 0.7016, 0.7917, 0.7016, 0.7917, 0.7381, 0.7083, 0.7381, 0.7083, 0.7381, 0.7917, 0.7381, 0.7917, 0.75, 0.7083, 0.75, 0.375, 0.8333, 0.625, 0.8333, 0.625, 0.9167, 0.375, 0.9167, 0.625, 0.9167, 0.375, 0.9167, 0.375, 0.9167, 0.625, 0.9167, 0.7917, 0.7381, 0.7917, 0.75, 0.7917, 0.75, 0.375, 0.9167, 0.2083, 0.7381, 0.375, 0.9167, 0.2917, 0.75, 0.375, 0.8333, 0.2917, 0.7381, 0.2917, 0.7381, 0.375, 0.8333, 0.375, 0.9167, 0.2083, 0.7381, 0.9688, 0.5, 1.0, 0.5, 1.0, 0.8199, 0.9688, 0.8173, 0.9375, 0.5, 0.9688, 0.5, 0.9688, 0.8173, 0.9375, 0.8099, 0.9062, 0.5, 0.9375, 0.5, 0.9375, 0.8099, 0.9225, 0.8041, 0.9062, 0.8067, 0.875, 0.5, 0.9062, 0.5, 0.9062, 0.8067, 0.875, 0.8053, 0.8438, 0.5, 0.875, 0.5, 0.875, 0.8053, 0.8438, 0.7976, 0.8125, 0.7838, 0.8125, 0.5, 0.8438, 0.5, 0.8438, 0.7976, 0.7812, 0.7645, 0.7812, 0.5, 0.8125, 0.5, 0.8125, 0.7838, 0.75, 0.7404, 0.75, 0.5, 0.7812, 0.5, 0.7812, 0.7645, 0.7188, 0.7148, 0.7188, 0.5, 0.75, 0.5, 0.75, 0.7404, 0.7213, 0.7148, 0.6875, 0.7109, 0.6875, 0.5, 0.7188, 0.5, 0.7188, 0.7148, 0.6562, 0.7033, 0.6562, 0.5, 0.6875, 0.5, 0.6875, 0.7109, 0.625, 0.6915, 0.625, 0.5, 0.6562, 0.5, 0.6562, 0.7033, 0.5938, 0.6767, 0.5938, 0.5, 0.625, 0.5, 0.625, 0.6915, 0.5625, 0.6699, 0.5625, 0.5, 0.5938, 0.5, 0.5938, 0.6767, 0.5808, 0.6695, 0.5312, 0.6703, 0.5312, 0.5, 0.5625, 0.5, 0.5625, 0.6699, 0.5, 0.6704, 0.5, 0.5, 0.5312, 0.5, 0.5312, 0.6703, 0.4688, 0.6703, 0.4688, 0.5, 0.5, 0.5, 0.5, 0.6704, 0.4375, 0.6699, 0.4375, 0.5, 0.4688, 0.5, 0.4688, 0.6703, 0.4062, 0.6815, 0.4062, 0.5, 0.4375, 0.5, 0.4375, 0.6699, 0.4287, 0.6697, 0.375, 0.6955, 0.375, 0.5, 0.4062, 0.5, 0.4062, 0.6815, 0.3438, 0.7066, 0.3438, 0.5, 0.375, 0.5, 0.375, 0.6955, 0.3125, 0.5, 0.3438, 0.5, 0.3438, 0.7066, 0.3125, 0.7142, 0.2812, 0.5, 0.3125, 0.5, 0.3125, 0.7142, 0.2812, 0.7181, 0.25, 0.5, 0.2812, 0.5, 0.2812, 0.7181, 0.2787, 0.7181, 0.25, 0.7449, 0.2188, 0.5, 0.25, 0.5, 0.25, 0.7449, 0.2188, 0.7702, 0.1875, 0.5, 0.2188, 0.5, 0.2188, 0.7702, 0.1875, 0.7907, 0.1562, 0.5, 0.1875, 0.5, 0.1875, 0.7907, 0.1709, 0.7986, 0.1562, 0.8048, 0.125, 0.5, 0.1562, 0.5, 0.1562, 0.8048, 0.125, 0.8119, 0.09375, 0.5, 0.125, 0.5, 0.125, 0.8119, 0.09375, 0.8123, 0.0625, 0.5, 0.09375, 0.5, 0.09375, 0.8123, 0.0688, 0.8074, 0.0625, 0.8099, 0.03125, 0.5, 0.0625, 0.5, 0.0625, 0.8099, 0.03125, 0.8173, 0.0, 0.5, 0.03125, 0.5, 0.03125, 0.8173, 0.0, 0.8199, 0.7032, 0.4854, 0.75, 0.49, 0.7968, 0.4854, 0.8418, 0.4717, 0.8833, 0.4496, 0.9197, 0.4197, 0.9496, 0.3833, 0.9717, 0.3418, 0.9854, 0.2968, 0.99, 0.25, 0.9854, 0.2032, 0.9717, 0.1582, 0.9496, 0.1167, 0.9197, 0.08029, 0.8833, 0.05045, 0.8418, 0.02827, 0.7968, 0.01461, 0.75, 0.01, 0.7032, 0.01461, 0.6582, 0.02827, 0.6167, 0.05045, 0.5803, 0.08029, 0.5504, 0.1167, 0.5283, 0.1582, 0.5146, 0.2032, 0.51, 0.25, 0.5146, 0.2968, 0.5283, 0.3418, 0.5504, 0.3833, 0.5803, 0.4197, 0.6167, 0.4496, 0.6582, 0.4717])
me_cube_002.materials.append(mat_camo_001)
me_cube_002.update()
me_cylinder_002 = bpy.data.meshes.new('Cylinder.002')
me_cylinder_002.from_pydata([(-0.1573, -0.05798, -0.1031), (-0.1573, -0.05798, 0.1153), (-0.000555, -1.81, 0.04896), (-0.1573, 0.09997, -0.1031), (-0.1573, 0.09997, 0.1153), (0.008413, -1.81, 0.04802), (0.1562, -0.05798, -0.1031), (0.1562, -0.05798, 0.1153), (0.01704, -1.81, 0.04521), (0.1562, 0.09997, -0.1031), (0.02498, -1.81, 0.04066), (0.1562, 0.09997, 0.1153), (-0.1573, 0.01723, -0.1155), (-0.1573, 0.01723, 0.1292), (0.03195, -1.81, 0.03453), (0.1562, 0.01723, -0.1155), (0.1562, 0.01723, 0.1292), (0.03767, -1.81, 0.02707), (-0.1573, -0.1006, -0.01348), (0.04191, -1.81, 0.01855), (-0.1573, 0.1194, -0.01348), (0.1562, 0.1194, -0.01348), (0.1562, -0.1006, -0.01348), (0.04453, -1.81, 0.009309), (0.1562, 0.01723, -0.01505), (0.04541, -1.81, -0.0003021), (-0.1573, 0.01723, -0.01505), (0.04453, -1.81, -0.009913), (0.04191, -1.81, -0.01916), (0.03767, -1.81, -0.02767), (0.03195, -1.81, -0.03514), (0.02498, -1.81, -0.04126), (0.01704, -1.81, -0.04582), (0.008413, -1.81, -0.04862), (-0.000555, -1.81, -0.04957), (-0.009523, -1.81, -0.04862), (-0.01815, -1.81, -0.04582), (-0.02609, -1.81, -0.04126), (-0.03306, -1.81, -0.03514), (-0.03878, -1.81, -0.02767), (-0.04302, -1.81, -0.01916), (-0.04564, -1.81, -0.009913), (-0.04652, -1.81, -0.0003021), (-0.04564, -1.81, 0.009309), (-0.04302, -1.81, 0.01855), (-0.03878, -1.81, 0.02707), (-0.03306, -1.81, 0.03453), (-0.02609, -1.81, 0.04066), (-0.01815, -1.81, 0.04521), (-0.009523, -1.81, 0.04802), (-0.000555, -0.1478, 0.05711), (0.009897, -0.1478, 0.05601), (0.01995, -0.1478, 0.05274), (0.02921, -0.1478, 0.04744), (0.03733, -0.1478, 0.0403), (0.04399, -0.1478, 0.0316), (0.04894, -0.1478, 0.02167), (0.05199, -0.1478, 0.0109), (0.05302, -0.1478, -0.000302), (0.05199, -0.1478, -0.0115), (0.04894, -0.1478, -0.02227), (0.04399, -0.1478, -0.0322), (0.03733, -0.1478, -0.0409), (0.02921, -0.1478, -0.04804), (0.01995, -0.1478, -0.05335), (0.009897, -0.1478, -0.05662), (-0.000555, -0.1478, -0.05772), (-0.01101, -0.1478, -0.05662), (-0.02106, -0.1478, -0.05335), (-0.03032, -0.1478, -0.04804), (-0.03844, -0.1478, -0.0409), (-0.0451, -0.1478, -0.0322), (-0.05005, -0.1478, -0.02227), (-0.0531, -0.1478, -0.0115), (-0.05413, -0.1478, -0.000302), (-0.0531, -0.1478, 0.0109), (-0.05005, -0.1478, 0.02167), (-0.0451, -0.1478, 0.0316), (-0.03844, -0.1478, 0.0403), (-0.03032, -0.1478, 0.04744), (-0.02106, -0.1478, 0.05274), (-0.01101, -0.1478, 0.05601), (-0.000555, -0.4652, 0.05711), (0.009897, -0.4652, 0.05601), (0.01995, -0.4652, 0.05274), (0.02921, -0.4652, 0.04744), (0.03733, -0.4652, 0.0403), (0.04399, -0.4652, 0.0316), (0.04894, -0.4652, 0.02167), (0.05199, -0.4652, 0.0109), (0.05302, -0.4652, -0.000302), (0.05199, -0.4652, -0.0115), (0.04894, -0.4652, -0.02227), (0.04399, -0.4652, -0.0322), (0.03733, -0.4652, -0.0409), (0.02921, -0.4652, -0.04804), (0.01995, -0.4652, -0.05335), (0.009897, -0.4652, -0.05662), (-0.000555, -0.4652, -0.05772), (-0.01101, -0.4652, -0.05662), (-0.02106, -0.4652, -0.05335), (-0.03032, -0.4652, -0.04804), (-0.03844, -0.4652, -0.0409), (-0.0451, -0.4652, -0.0322), (-0.05005, -0.4652, -0.02227), (-0.0531, -0.4652, -0.0115), (-0.05413, -0.4652, -0.000302), (-0.0531, -0.4652, 0.0109), (-0.05005, -0.4652, 0.02167), (-0.0451, -0.4652, 0.0316), (-0.03844, -0.4652, 0.0403), (-0.03032, -0.4652, 0.04744), (-0.02106, -0.4652, 0.05274), (-0.01101, -0.4652, 0.05601), (-0.000555, -0.5109, 0.08495), (0.01496, -0.5109, 0.08332), (0.02989, -0.5109, 0.07846), (0.04364, -0.5109, 0.07059), (0.05569, -0.5109, 0.05998), (0.06559, -0.5109, 0.04706), (0.07294, -0.5109, 0.03232), (0.07747, -0.5109, 0.01633), (0.07899, -0.5109, -0.000302), (0.07747, -0.5109, -0.01693), (0.07294, -0.5109, -0.03293), (0.06559, -0.5109, -0.04767), (0.05569, -0.5109, -0.06059), (0.04364, -0.5109, -0.07119), (0.02989, -0.5109, -0.07907), (0.01496, -0.5109, -0.08392), (-0.000555, -0.5109, -0.08556), (-0.01607, -0.5109, -0.08392), (-0.031, -0.5109, -0.07907), (-0.04475, -0.5109, -0.07119), (-0.0568, -0.5109, -0.06059), (-0.0667, -0.5109, -0.04767), (-0.07405, -0.5109, -0.03293), (-0.07858, -0.5109, -0.01693), (-0.0801, -0.5109, -0.000302), (-0.07858, -0.5109, 0.01633), (-0.07405, -0.5109, 0.03232), (-0.0667, -0.5109, 0.04706), (-0.0568, -0.5109, 0.05998), (-0.04475, -0.5109, 0.07059), (-0.031, -0.5109, 0.07846), (-0.01607, -0.5109, 0.08332), (-0.000555, -0.8201, 0.08495), (0.01496, -0.8201, 0.08332), (0.02989, -0.8201, 0.07846), (0.04364, -0.8201, 0.07059), (0.05569, -0.8201, 0.05998), (0.06559, -0.8201, 0.04706), (0.07294, -0.8201, 0.03232), (0.07747, -0.8201, 0.01633), (0.07899, -0.8201, -0.000302), (0.07747, -0.8201, -0.01693), (0.07294, -0.8201, -0.03293), (0.06559, -0.8201, -0.04767), (0.05569, -0.8201, -0.06059), (0.04364, -0.8201, -0.07119), (0.02989, -0.8201, -0.07907), (0.01496, -0.8201, -0.08392), (-0.000555, -0.8201, -0.08556), (-0.01607, -0.8201, -0.08392), (-0.031, -0.8201, -0.07907), (-0.04475, -0.8201, -0.07119), (-0.0568, -0.8201, -0.06059), (-0.0667, -0.8201, -0.04767), (-0.07405, -0.8201, -0.03293), (-0.07858, -0.8201, -0.01693), (-0.0801, -0.8201, -0.000302), (-0.07858, -0.8201, 0.01633), (-0.07405, -0.8201, 0.03232), (-0.0667, -0.8201, 0.04706), (-0.0568, -0.8201, 0.05998), (-0.04475, -0.8201, 0.07059), (-0.031, -0.8201, 0.07846), (-0.01607, -0.8201, 0.08332), (-0.000555, -0.8822, 0.05711), (0.009897, -0.8822, 0.05601), (0.01995, -0.8822, 0.05274), (0.02921, -0.8822, 0.04744), (0.03733, -0.8822, 0.0403), (0.04399, -0.8822, 0.0316), (0.04894, -0.8822, 0.02167), (0.05199, -0.8822, 0.0109), (0.05302, -0.8822, -0.000302), (0.05199, -0.8822, -0.0115), (0.04894, -0.8822, -0.02227), (0.04399, -0.8822, -0.0322), (0.03733, -0.8822, -0.0409), (0.02921, -0.8822, -0.04804), (0.01995, -0.8822, -0.05335), (0.009897, -0.8822, -0.05662), (-0.000555, -0.8822, -0.05772), (-0.01101, -0.8822, -0.05662), (-0.02106, -0.8822, -0.05335), (-0.03032, -0.8822, -0.04804), (-0.03844, -0.8822, -0.0409), (-0.0451, -0.8822, -0.0322), (-0.05005, -0.8822, -0.02227), (-0.0531, -0.8822, -0.0115), (-0.05413, -0.8822, -0.000302), (-0.0531, -0.8822, 0.0109), (-0.05005, -0.8822, 0.02167), (-0.0451, -0.8822, 0.0316), (-0.03844, -0.8822, 0.0403), (-0.03032, -0.8822, 0.04744), (-0.02106, -0.8822, 0.05274), (-0.01101, -0.8822, 0.05601), (-0.000555, -1.592, 0.05711), (0.009897, -1.592, 0.05601), (0.01995, -1.592, 0.05274), (0.02921, -1.592, 0.04744), (0.03733, -1.592, 0.0403), (0.04399, -1.592, 0.0316), (0.04894, -1.592, 0.02167), (0.05199, -1.592, 0.0109), (0.05302, -1.592, -0.000302), (0.05199, -1.592, -0.0115), (0.04894, -1.592, -0.02227), (0.04399, -1.592, -0.0322), (0.03733, -1.592, -0.0409), (0.02921, -1.592, -0.04804), (0.01995, -1.592, -0.05335), (0.009897, -1.592, -0.05662), (-0.000555, -1.592, -0.05772), (-0.01101, -1.592, -0.05662), (-0.02106, -1.592, -0.05335), (-0.03032, -1.592, -0.04804), (-0.03844, -1.592, -0.0409), (-0.0451, -1.592, -0.0322), (-0.05005, -1.592, -0.02227), (-0.0531, -1.592, -0.0115), (-0.05413, -1.592, -0.000302), (-0.0531, -1.592, 0.0109), (-0.05005, -1.592, 0.02167), (-0.0451, -1.592, 0.0316), (-0.03844, -1.592, 0.0403), (-0.03032, -1.592, 0.04744), (-0.02106, -1.592, 0.05274), (-0.01101, -1.592, 0.05601), (-0.000555, -1.619, 0.04896), (0.008413, -1.619, 0.04802), (0.01704, -1.619, 0.04521), (0.02498, -1.619, 0.04066), (0.03195, -1.619, 0.03453), (0.03767, -1.619, 0.02707), (0.04191, -1.619, 0.01855), (0.04453, -1.619, 0.009309), (0.04541, -1.619, -0.0003021), (0.04453, -1.619, -0.009913), (0.04191, -1.619, -0.01916), (0.03767, -1.619, -0.02767), (0.03195, -1.619, -0.03514), (0.02498, -1.619, -0.04126), (0.01704, -1.619, -0.04582), (0.008413, -1.619, -0.04862), (-0.000555, -1.619, -0.04957), (-0.009523, -1.619, -0.04862), (-0.01815, -1.619, -0.04582), (-0.02609, -1.619, -0.04126), (-0.03306, -1.619, -0.03514), (-0.03878, -1.619, -0.02767), (-0.04302, -1.619, -0.01916), (-0.04564, -1.619, -0.009913), (-0.04652, -1.619, -0.0003021), (-0.04564, -1.619, 0.009309), (-0.04302, -1.619, 0.01855), (-0.03878, -1.619, 0.02707), (-0.03306, -1.619, 0.03453), (-0.02609, -1.619, 0.04066), (-0.01815, -1.619, 0.04521), (-0.009523, -1.619, 0.04802), (0.008413, -1.773, 0.07805), (-0.000555, -1.773, 0.079), (-0.000555, -1.656, 0.079), (-0.009523, -1.773, 0.07805), (0.008413, -1.656, 0.07805), (-0.009523, -1.656, 0.07805), (0.006244, -1.81, 0.03633), (-0.000555, -1.81, 0.03705), (0.01278, -1.81, 0.03421), (0.01881, -1.81, 0.03075), (0.02409, -1.81, 0.02611), (0.02842, -1.81, 0.02045), (0.03164, -1.81, 0.01399), (0.03363, -1.81, 0.006985), (0.0343, -1.81, -0.0003021), (0.03363, -1.81, -0.007589), (0.03164, -1.81, -0.0146), (0.02842, -1.81, -0.02105), (0.02409, -1.81, -0.02671), (0.01881, -1.81, -0.03136), (0.01278, -1.81, -0.03481), (0.006244, -1.81, -0.03694), (-0.000555, -1.81, -0.03765), (-0.007354, -1.81, -0.03694), (-0.01389, -1.81, -0.03481), (-0.01992, -1.81, -0.03136), (-0.0252, -1.81, -0.02671), (-0.02953, -1.81, -0.02105), (-0.03275, -1.81, -0.0146), (-0.03474, -1.81, -0.007589), (-0.03541, -1.81, -0.0003021), (-0.03474, -1.81, 0.006985), (-0.03275, -1.81, 0.01399), (-0.02953, -1.81, 0.02045), (-0.0252, -1.81, 0.02611), (-0.01992, -1.81, 0.03075), (-0.01389, -1.81, 0.03421), (-0.007354, -1.81, 0.03633), (0.006244, -0.143, 0.03633), (-0.000555, -0.143, 0.03705), (0.01278, -0.143, 0.03421), (0.01881, -0.143, 0.03075), (0.02409, -0.143, 0.02611), (0.02842, -0.143, 0.02045), (0.03164, -0.143, 0.01399), (0.03363, -0.143, 0.006985), (0.0343, -0.143, -0.0003021), (0.03363, -0.143, -0.007589), (0.03164, -0.143, -0.0146), (0.02842, -0.143, -0.02105), (0.02409, -0.143, -0.02671), (0.01881, -0.143, -0.03136), (0.01278, -0.143, -0.03481), (0.006244, -0.143, -0.03694), (-0.000555, -0.143, -0.03765), (-0.007354, -0.143, -0.03694), (-0.01389, -0.143, -0.03481), (-0.01992, -0.143, -0.03136), (-0.0252, -0.143, -0.02671), (-0.02953, -0.143, -0.02105), (-0.03275, -0.143, -0.0146), (-0.03474, -0.143, -0.007589), (-0.03541, -0.143, -0.0003021), (-0.03474, -0.143, 0.006985), (-0.03275, -0.143, 0.01399), (-0.02953, -0.143, 0.02045), (-0.0252, -0.143, 0.02611), (-0.01992, -0.143, 0.03075), (-0.01389, -0.143, 0.03421), (-0.007354, -0.143, 0.03633), (-0.01444, -0.07149, 0.0745), (-0.000555, -0.07096, 0.07609), (-0.02765, -0.07305, 0.0698), (-0.03957, -0.07554, 0.06228), (-0.04968, -0.07883, 0.05234), (-0.05756, -0.08275, 0.04052), (-0.06297, -0.08709, 0.02741), (-0.06578, -0.09167, 0.0136), (-0.066, -0.09628, -0.0003021), (-0.06379, -0.1005, -0.01378), (-0.06378, -0.1006, -0.01348), (-0.06149, -0.09404, -0.02736), (-0.05659, -0.08782, -0.04043), (-0.04914, -0.08214, -0.05237), (-0.03934, -0.07731, -0.06252), (-0.0276, -0.07362, -0.07028), (-0.01445, -0.0713, -0.07515), (-0.000555, -0.07051, -0.07681), (0.01334, -0.0713, -0.07515), (0.02649, -0.07362, -0.07028), (0.03823, -0.07731, -0.06252), (0.04803, -0.08214, -0.05237), (0.05548, -0.08782, -0.04043), (0.06038, -0.09404, -0.02736), (0.06268, -0.1005, -0.01378), (0.06489, -0.09628, -0.0003021), (0.06267, -0.1006, -0.01348), (0.06467, -0.09167, 0.0136), (0.06186, -0.08709, 0.02741), (0.05645, -0.08275, 0.04052), (0.04857, -0.07883, 0.05234), (0.03846, -0.07554, 0.06228), (0.02654, -0.07305, 0.0698), (0.01333, -0.07149, 0.0745)], [], [(273, 49, 277, 279), (243, 5, 8, 244), (244, 8, 10, 245), (245, 10, 14, 246), (246, 14, 17, 247), (247, 17, 19, 248), (248, 19, 23, 249), (249, 23, 25, 250), (250, 25, 27, 251), (251, 27, 28, 252), (252, 28, 29, 253), (253, 29, 30, 254), (254, 30, 31, 255), (255, 31, 32, 256), (256, 32, 33, 257), (257, 33, 34, 258), (258, 34, 35, 259), (259, 35, 36, 260), (260, 36, 37, 261), (261, 37, 38, 262), (262, 38, 39, 263), (263, 39, 40, 264), (264, 40, 41, 265), (265, 41, 42, 266), (266, 42, 43, 267), (267, 43, 44, 268), (268, 44, 45, 269), (269, 45, 46, 270), (270, 46, 47, 271), (271, 47, 48, 272), (8, 5, 280, 282), (272, 48, 49, 273), (49, 2, 275, 277), (81, 50, 345, 344), (80, 81, 344, 346), (347, 79, 80, 346), (78, 79, 347, 348), (78, 348, 349, 77), (77, 349, 350, 76), (76, 350, 351, 75), (352, 74, 75, 351), (354, 353, 73, 74, 352), (355, 72, 73, 353), (356, 71, 72, 355), (357, 70, 71, 356), (358, 69, 70, 357), (359, 68, 69, 358), (67, 68, 359, 360), (66, 67, 360, 361), (65, 66, 361, 362), (363, 64, 65, 362), (364, 63, 64, 363), (365, 62, 63, 364), (61, 62, 365, 366), (60, 61, 366, 367), (59, 60, 367, 368), (369, 58, 59, 368, 370), (371, 57, 58, 369), (372, 56, 57, 371), (373, 55, 56, 372), (374, 54, 55, 373), (53, 54, 374, 375), (376, 52, 53, 375), (377, 51, 52, 376), (345, 50, 51, 377), (81, 113, 82, 50), (80, 112, 113, 81), (79, 111, 112, 80), (78, 110, 111, 79), (77, 109, 110, 78), (76, 108, 109, 77), (75, 107, 108, 76), (74, 106, 107, 75), (73, 105, 106, 74), (72, 104, 105, 73), (71, 103, 104, 72), (70, 102, 103, 71), (69, 101, 102, 70), (68, 100, 101, 69), (67, 99, 100, 68), (66, 98, 99, 67), (65, 97, 98, 66), (64, 96, 97, 65), (63, 95, 96, 64), (62, 94, 95, 63), (61, 93, 94, 62), (60, 92, 93, 61), (59, 91, 92, 60), (58, 90, 91, 59), (57, 89, 90, 58), (56, 88, 89, 57), (55, 87, 88, 56), (54, 86, 87, 55), (53, 85, 86, 54), (52, 84, 85, 53), (51, 83, 84, 52), (50, 82, 83, 51), (113, 145, 114, 82), (112, 144, 145, 113), (111, 143, 144, 112), (110, 142, 143, 111), (109, 141, 142, 110), (108, 140, 141, 109), (107, 139, 140, 108), (106, 138, 139, 107), (105, 137, 138, 106), (104, 136, 137, 105), (103, 135, 136, 104), (102, 134, 135, 103), (101, 133, 134, 102), (100, 132, 133, 101), (99, 131, 132, 100), (98, 130, 131, 99), (97, 129, 130, 98), (96, 128, 129, 97), (95, 127, 128, 96), (94, 126, 127, 95), (93, 125, 126, 94), (92, 124, 125, 93), (91, 123, 124, 92), (90, 122, 123, 91), (89, 121, 122, 90), (88, 120, 121, 89), (87, 119, 120, 88), (86, 118, 119, 87), (85, 117, 118, 86), (84, 116, 117, 85), (83, 115, 116, 84), (82, 114, 115, 83), (145, 177, 146, 114), (144, 176, 177, 145), (143, 175, 176, 144), (142, 174, 175, 143), (141, 173, 174, 142), (140, 172, 173, 141), (139, 171, 172, 140), (138, 170, 171, 139), (137, 169, 170, 138), (136, 168, 169, 137), (135, 167, 168, 136), (134, 166, 167, 135), (133, 165, 166, 134), (132, 164, 165, 133), (131, 163, 164, 132), (130, 162, 163, 131), (129, 161, 162, 130), (128, 160, 161, 129), (127, 159, 160, 128), (126, 158, 159, 127), (125, 157, 158, 126), (124, 156, 157, 125), (123, 155, 156, 124), (122, 154, 155, 123), (121, 153, 154, 122), (120, 152, 153, 121), (119, 151, 152, 120), (118, 150, 151, 119), (117, 149, 150, 118), (116, 148, 149, 117), (115, 147, 148, 116), (114, 146, 147, 115), (177, 209, 178, 146), (176, 208, 209, 177), (175, 207, 208, 176), (174, 206, 207, 175), (173, 205, 206, 174), (172, 204, 205, 173), (171, 203, 204, 172), (170, 202, 203, 171), (169, 201, 202, 170), (168, 200, 201, 169), (167, 199, 200, 168), (166, 198, 199, 167), (165, 197, 198, 166), (164, 196, 197, 165), (163, 195, 196, 164), (162, 194, 195, 163), (161, 193, 194, 162), (160, 192, 193, 161), (159, 191, 192, 160), (158, 190, 191, 159), (157, 189, 190, 158), (156, 188, 189, 157), (155, 187, 188, 156), (154, 186, 187, 155), (153, 185, 186, 154), (152, 184, 185, 153), (151, 183, 184, 152), (150, 182, 183, 151), (149, 181, 182, 150), (148, 180, 181, 149), (147, 179, 180, 148), (146, 178, 179, 147), (209, 241, 210, 178), (208, 240, 241, 209), (207, 239, 240, 208), (206, 238, 239, 207), (205, 237, 238, 206), (204, 236, 237, 205), (203, 235, 236, 204), (202, 234, 235, 203), (201, 233, 234, 202), (200, 232, 233, 201), (199, 231, 232, 200), (198, 230, 231, 199), (197, 229, 230, 198), (196, 228, 229, 197), (195, 227, 228, 196), (194, 226, 227, 195), (193, 225, 226, 194), (192, 224, 225, 193), (191, 223, 224, 192), (190, 222, 223, 191), (189, 221, 222, 190), (188, 220, 221, 189), (187, 219, 220, 188), (186, 218, 219, 187), (185, 217, 218, 186), (184, 216, 217, 185), (183, 215, 216, 184), (182, 214, 215, 183), (181, 213, 214, 182), (180, 212, 213, 181), (179, 211, 212, 180), (178, 210, 211, 179), (241, 273, 242, 210), (240, 272, 273, 241), (239, 271, 272, 240), (238, 270, 271, 239), (237, 269, 270, 238), (236, 268, 269, 237), (235, 267, 268, 236), (234, 266, 267, 235), (233, 265, 266, 234), (232, 264, 265, 233), (231, 263, 264, 232), (230, 262, 263, 231), (229, 261, 262, 230), (228, 260, 261, 229), (227, 259, 260, 228), (226, 258, 259, 227), (225, 257, 258, 226), (224, 256, 257, 225), (223, 255, 256, 224), (222, 254, 255, 223), (221, 253, 254, 222), (220, 252, 253, 221), (219, 251, 252, 220), (218, 250, 251, 219), (217, 249, 250, 218), (216, 248, 249, 217), (215, 247, 248, 216), (214, 246, 247, 215), (213, 245, 246, 214), (212, 244, 245, 213), (211, 243, 244, 212), (210, 242, 243, 211), (276, 275, 274, 278), (279, 277, 275, 276), (2, 5, 274, 275), (5, 243, 278, 274), (242, 273, 279, 276), (243, 242, 276, 278), (306, 305, 337, 338), (29, 28, 290, 291), (38, 37, 299, 300), (47, 46, 308, 309), (23, 19, 286, 287), (34, 33, 295, 296), (43, 42, 304, 305), (10, 8, 282, 283), (30, 29, 291, 292), (39, 38, 300, 301), (48, 47, 309, 310), (25, 23, 287, 288), (35, 34, 296, 297), (44, 43, 305, 306), (14, 10, 283, 284), (31, 30, 292, 293), (40, 39, 301, 302), (49, 48, 310, 311), (27, 25, 288, 289), (36, 35, 297, 298), (45, 44, 306, 307), (17, 14, 284, 285), (32, 31, 293, 294), (41, 40, 302, 303), (5, 2, 281, 280), (2, 49, 311, 281), (28, 27, 289, 290), (37, 36, 298, 299), (46, 45, 307, 308), (19, 17, 285, 286), (33, 32, 294, 295), (42, 41, 303, 304), (342, 341, 340, 339, 338, 337, 336, 335, 334, 333, 332, 331, 330, 329, 328, 327, 326, 325, 324, 323, 322, 321, 320, 319, 318, 317, 316, 315, 314, 312, 313, 343), (293, 292, 324, 325), (307, 306, 338, 339), (294, 293, 325, 326), (280, 281, 313, 312), (308, 307, 339, 340), (295, 294, 326, 327), (282, 280, 312, 314), (309, 308, 340, 341), (296, 295, 327, 328), (283, 282, 314, 315), (310, 309, 341, 342), (297, 296, 328, 329), (284, 283, 315, 316), (311, 310, 342, 343), (298, 297, 329, 330), (285, 284, 316, 317), (281, 311, 343, 313), (299, 298, 330, 331), (286, 285, 317, 318), (300, 299, 331, 332), (287, 286, 318, 319), (301, 300, 332, 333), (288, 287, 319, 320), (302, 301, 333, 334), (289, 288, 320, 321), (303, 302, 334, 335), (290, 289, 321, 322), (304, 303, 335, 336), (291, 290, 322, 323), (305, 304, 336, 337), (292, 291, 323, 324), (26, 13, 4, 20), (20, 4, 11, 21), (24, 16, 7, 22), (22, 7, 1, 18, 354, 352, 351, 350, 349, 348, 347, 346, 344, 345, 377, 376, 375, 374, 373, 372, 371, 369, 370), (12, 15, 6, 0), (16, 13, 1, 7), (11, 4, 13, 16), (3, 9, 15, 12), (21, 11, 16, 24), (18, 1, 13, 26), (0, 18, 26, 12), (9, 21, 24, 15), (18, 0, 6, 22, 370, 368, 367, 366, 365, 364, 363, 362, 361, 360, 359, 358, 357, 356, 355, 353, 354), (15, 24, 22, 6), (3, 20, 21, 9), (12, 26, 20, 3)])
me_cylinder_002.polygons.foreach_set('use_smooth', [1, 1, 1, 1, 1, 1, 1, 1, 1, 1, 1, 1, 1, 1, 1, 1, 1, 1, 1, 1, 1, 1, 1, 1, 1, 1, 1, 1, 1, 1, 1, 1, 0, 1, 1, 1, 1, 1, 1, 1, 1, 1, 1, 1, 1, 1, 1, 1, 1, 1, 1, 1, 1, 1, 1, 1, 1, 1, 1, 1, 1, 1, 1, 1, 1, 1, 1, 1, 1, 1, 1, 1, 1, 1, 1, 1, 1, 1, 1, 1, 1, 1, 1, 1, 1, 1, 1, 1, 1, 1, 1, 1, 1, 1, 1, 1, 1, 1, 1, 1, 1, 1, 1, 1, 1, 1, 1, 1, 1, 1, 1, 1, 1, 1, 1, 1, 1, 1, 1, 1, 1, 1, 1, 1, 1, 1, 1, 1, 1, 1, 1, 1, 1, 1, 1, 1, 1, 1, 1, 1, 1, 1, 1, 1, 1, 1, 1, 1, 1, 1, 1, 1, 1, 1, 1, 1, 1, 1, 1, 1, 1, 1, 1, 1, 1, 1, 1, 1, 1, 1, 1, 1, 1, 1, 1, 1, 1, 1, 1, 1, 1, 1, 1, 1, 1, 1, 1, 1, 1, 1, 1, 1, 1, 1, 1, 1, 1, 1, 1, 1, 1, 1, 1, 1, 1, 1, 1, 1, 1, 1, 1, 1, 1, 1, 1, 1, 1, 1, 1, 1, 1, 1, 1, 1, 1, 1, 1, 1, 1, 1, 1, 1, 1, 1, 1, 1, 1, 1, 1, 1, 1, 1, 1, 1, 1, 1, 1, 1, 1, 1, 1, 1, 1, 1, 1, 1, 1, 1, 1, 0, 1, 1, 1, 1, 1, 1, 1, 1, 1, 1, 1, 1, 1, 1, 1, 1, 1, 1, 1, 1, 1, 1, 1, 1, 1, 1, 1, 0, 0, 1, 1, 1, 1, 1, 1, 0, 1, 1, 1, 0, 1, 1, 1, 1, 1, 1, 1, 1, 1, 1, 1, 1, 0, 1, 1, 1, 1, 1, 1, 1, 1, 1, 1, 1, 1, 1, 1, 0, 0, 0, 0, 0, 0, 0, 0, 0, 0, 0, 0, 0, 0, 0, 0])
_uv = me_cylinder_002.uv_layers.new(name='UVMap')
_uv.uv.foreach_set('vector', [0.03125, 0.9347, 0.03125, 1.0, 0.03125, 1.0, 0.03125, 0.9347, 0.9687, 0.9347, 0.9688, 1.0, 0.9375, 1.0, 0.9375, 0.9347, 0.9375, 0.9347, 0.9375, 1.0, 0.9062, 1.0, 0.9062, 0.9347, 0.9062, 0.9347, 0.9062, 1.0, 0.875, 1.0, 0.875, 0.9347, 0.875, 0.9347, 0.875, 1.0, 0.8438, 1.0, 0.8438, 0.9347, 0.8438, 0.9347, 0.8438, 1.0, 0.8125, 1.0, 0.8125, 0.9347, 0.8125, 0.9347, 0.8125, 1.0, 0.7812, 1.0, 0.7812, 0.9347, 0.7812, 0.9347, 0.7812, 1.0, 0.75, 1.0, 0.75, 0.9347, 0.75, 0.9347, 0.75, 1.0, 0.7188, 1.0, 0.7188, 0.9347, 0.7188, 0.9347, 0.7188, 1.0, 0.6875, 1.0, 0.6875, 0.9347, 0.6875, 0.9347, 0.6875, 1.0, 0.6562, 1.0, 0.6562, 0.9347, 0.6562, 0.9347, 0.6562, 1.0, 0.625, 1.0, 0.625, 0.9347, 0.625, 0.9347, 0.625, 1.0, 0.5938, 1.0, 0.5938, 0.9347, 0.5938, 0.9347, 0.5938, 1.0, 0.5625, 1.0, 0.5625, 0.9347, 0.5625, 0.9347, 0.5625, 1.0, 0.5312, 1.0, 0.5312, 0.9347, 0.5312, 0.9347, 0.5312, 1.0, 0.5, 1.0, 0.5, 0.9347, 0.5, 0.9347, 0.5, 1.0, 0.4688, 1.0, 0.4688, 0.9347, 0.4688, 0.9347, 0.4688, 1.0, 0.4375, 1.0, 0.4375, 0.9347, 0.4375, 0.9347, 0.4375, 1.0, 0.4062, 1.0, 0.4062, 0.9347, 0.4062, 0.9347, 0.4062, 1.0, 0.375, 1.0, 0.375, 0.9347, 0.375, 0.9347, 0.375, 1.0, 0.3438, 1.0, 0.3438, 0.9347, 0.3438, 0.9347, 0.3438, 1.0, 0.3125, 1.0, 0.3125, 0.9347, 0.3125, 0.9347, 0.3125, 1.0, 0.2812, 1.0, 0.2812, 0.9347, 0.2812, 0.9347, 0.2812, 1.0, 0.25, 1.0, 0.25, 0.9347, 0.25, 0.9347, 0.25, 1.0, 0.2188, 1.0, 0.2188, 0.9347, 0.2188, 0.9347, 0.2188, 1.0, 0.1875, 1.0, 0.1875, 0.9347, 0.1875, 0.9347, 0.1875, 1.0, 0.1562, 1.0, 0.1562, 0.9347, 0.1562, 0.9347, 0.1562, 1.0, 0.125, 1.0, 0.125, 0.9347, 0.125, 0.9347, 0.125, 1.0, 0.09375, 1.0, 0.09375, 0.9347, 0.09375, 0.9347, 0.09375, 1.0, 0.0625, 1.0, 0.0625, 0.9347, 0.9375, 1.0, 0.9688, 1.0, 0.9688, 1.0, 0.9375, 1.0, 0.0625, 0.9347, 0.0625, 1.0, 0.03125, 1.0, 0.03125, 0.9347, 0.2032, 0.4854, 0.25, 0.49, 0.25, 0.49, 0.2032, 0.4854, 0.03125, 0.5395, 0.0, 0.5395, 0.0, 0.519, 0.03125, 0.5191, 0.0625, 0.5395, 0.03125, 0.5395, 0.03125, 0.5191, 0.0625, 0.5195, 0.09375, 0.5202, 0.09375, 0.5395, 0.0625, 0.5395, 0.0625, 0.5195, 0.125, 0.5395, 0.09375, 0.5395, 0.09375, 0.5202, 0.125, 0.5211, 0.125, 0.5395, 0.125, 0.5211, 0.1562, 0.5221, 0.1562, 0.5395, 0.1562, 0.5395, 0.1562, 0.5221, 0.1875, 0.5233, 0.1875, 0.5395, 0.1875, 0.5395, 0.1875, 0.5233, 0.2188, 0.5245, 0.2188, 0.5395, 0.25, 0.5257, 0.25, 0.5395, 0.2188, 0.5395, 0.2188, 0.5245, 0.2806, 0.5269, 0.2812, 0.5269, 0.2812, 0.5395, 0.25, 0.5395, 0.25, 0.5257, 0.3125, 0.5251, 0.3125, 0.5395, 0.2812, 0.5395, 0.2812, 0.5269, 0.3438, 0.5235, 0.3438, 0.5395, 0.3125, 0.5395, 0.3125, 0.5251, 0.375, 0.5219, 0.375, 0.5395, 0.3438, 0.5395, 0.3438, 0.5235, 0.4062, 0.5207, 0.4062, 0.5395, 0.375, 0.5395, 0.375, 0.5219, 0.4375, 0.5197, 0.4375, 0.5395, 0.4062, 0.5395, 0.4062, 0.5207, 0.4688, 0.5395, 0.4375, 0.5395, 0.4375, 0.5197, 0.4688, 0.519, 0.5, 0.5395, 0.4688, 0.5395, 0.4688, 0.519, 0.5, 0.5188, 0.5312, 0.5395, 0.5, 0.5395, 0.5, 0.5188, 0.5312, 0.519, 0.5625, 0.5197, 0.5625, 0.5395, 0.5312, 0.5395, 0.5312, 0.519, 0.5938, 0.5207, 0.5938, 0.5395, 0.5625, 0.5395, 0.5625, 0.5197, 0.625, 0.5219, 0.625, 0.5395, 0.5938, 0.5395, 0.5938, 0.5207, 0.6562, 0.5395, 0.625, 0.5395, 0.625, 0.5219, 0.6562, 0.5235, 0.6875, 0.5395, 0.6562, 0.5395, 0.6562, 0.5235, 0.6875, 0.5251, 0.7188, 0.5395, 0.6875, 0.5395, 0.6875, 0.5251, 0.7188, 0.5269, 0.75, 0.5257, 0.75, 0.5395, 0.7188, 0.5395, 0.7188, 0.5269, 0.7194, 0.5269, 0.7812, 0.5245, 0.7813, 0.5395, 0.75, 0.5395, 0.75, 0.5257, 0.8125, 0.5233, 0.8125, 0.5395, 0.7813, 0.5395, 0.7812, 0.5245, 0.8438, 0.5221, 0.8438, 0.5395, 0.8125, 0.5395, 0.8125, 0.5233, 0.875, 0.5211, 0.875, 0.5395, 0.8438, 0.5395, 0.8438, 0.5221, 0.9062, 0.5395, 0.875, 0.5395, 0.875, 0.5211, 0.9062, 0.5202, 0.9375, 0.5195, 0.9375, 0.5395, 0.9062, 0.5395, 0.9062, 0.5202, 0.9688, 0.5191, 0.9688, 0.5395, 0.9375, 0.5395, 0.9375, 0.5195, 1.0, 0.519, 1.0, 0.5395, 0.9688, 0.5395, 0.9688, 0.5191, 0.03125, 0.5395, 0.03125, 0.5524, 0.0, 0.5524, 0.0, 0.5395, 0.0625, 0.5395, 0.0625, 0.5524, 0.03125, 0.5524, 0.03125, 0.5395, 0.09375, 0.5395, 0.09375, 0.5524, 0.0625, 0.5524, 0.0625, 0.5395, 0.125, 0.5395, 0.125, 0.5524, 0.09375, 0.5524, 0.09375, 0.5395, 0.1562, 0.5395, 0.1562, 0.5524, 0.125, 0.5524, 0.125, 0.5395, 0.1875, 0.5395, 0.1875, 0.5524, 0.1562, 0.5524, 0.1562, 0.5395, 0.2188, 0.5395, 0.2188, 0.5524, 0.1875, 0.5524, 0.1875, 0.5395, 0.25, 0.5395, 0.25, 0.5524, 0.2188, 0.5524, 0.2188, 0.5395, 0.2812, 0.5395, 0.2812, 0.5524, 0.25, 0.5524, 0.25, 0.5395, 0.3125, 0.5395, 0.3125, 0.5524, 0.2812, 0.5524, 0.2812, 0.5395, 0.3438, 0.5395, 0.3438, 0.5524, 0.3125, 0.5524, 0.3125, 0.5395, 0.375, 0.5395, 0.375, 0.5524, 0.3438, 0.5524, 0.3438, 0.5395, 0.4062, 0.5395, 0.4062, 0.5524, 0.375, 0.5524, 0.375, 0.5395, 0.4375, 0.5395, 0.4375, 0.5524, 0.4062, 0.5524, 0.4062, 0.5395, 0.4688, 0.5395, 0.4688, 0.5524, 0.4375, 0.5524, 0.4375, 0.5395, 0.5, 0.5395, 0.5, 0.5524, 0.4688, 0.5524, 0.4688, 0.5395, 0.5312, 0.5395, 0.5312, 0.5524, 0.5, 0.5524, 0.5, 0.5395, 0.5625, 0.5395, 0.5625, 0.5524, 0.5312, 0.5524, 0.5312, 0.5395, 0.5938, 0.5395, 0.5938, 0.5524, 0.5625, 0.5524, 0.5625, 0.5395, 0.625, 0.5395, 0.625, 0.5524, 0.5938, 0.5524, 0.5938, 0.5395, 0.6562, 0.5395, 0.6562, 0.5524, 0.625, 0.5524, 0.625, 0.5395, 0.6875, 0.5395, 0.6875, 0.5524, 0.6562, 0.5524, 0.6562, 0.5395, 0.7188, 0.5395, 0.7188, 0.5524, 0.6875, 0.5524, 0.6875, 0.5395, 0.75, 0.5395, 0.75, 0.5524, 0.7188, 0.5524, 0.7188, 0.5395, 0.7813, 0.5395, 0.7813, 0.5524, 0.75, 0.5524, 0.75, 0.5395, 0.8125, 0.5395, 0.8125, 0.5524, 0.7813, 0.5524, 0.7813, 0.5395, 0.8438, 0.5395, 0.8438, 0.5524, 0.8125, 0.5524, 0.8125, 0.5395, 0.875, 0.5395, 0.875, 0.5524, 0.8438, 0.5524, 0.8438, 0.5395, 0.9062, 0.5395, 0.9063, 0.5524, 0.875, 0.5524, 0.875, 0.5395, 0.9375, 0.5395, 0.9375, 0.5524, 0.9063, 0.5524, 0.9062, 0.5395, 0.9688, 0.5395, 0.9688, 0.5524, 0.9375, 0.5524, 0.9375, 0.5395, 1.0, 0.5395, 1.0, 0.5524, 0.9688, 0.5524, 0.9688, 0.5395, 0.03125, 0.5524, 0.03125, 0.5667, 0.0, 0.5667, 0.0, 0.5524, 0.0625, 0.5524, 0.0625, 0.5667, 0.03125, 0.5667, 0.03125, 0.5524, 0.09375, 0.5524, 0.09375, 0.5667, 0.0625, 0.5667, 0.0625, 0.5524, 0.125, 0.5524, 0.125, 0.5667, 0.09375, 0.5667, 0.09375, 0.5524, 0.1562, 0.5524, 0.1562, 0.5667, 0.125, 0.5667, 0.125, 0.5524, 0.1875, 0.5524, 0.1875, 0.5667, 0.1562, 0.5667, 0.1562, 0.5524, 0.2188, 0.5524, 0.2188, 0.5667, 0.1875, 0.5667, 0.1875, 0.5524, 0.25, 0.5524, 0.25, 0.5667, 0.2188, 0.5667, 0.2188, 0.5524, 0.2812, 0.5524, 0.2812, 0.5667, 0.25, 0.5667, 0.25, 0.5524, 0.3125, 0.5524, 0.3125, 0.5667, 0.2812, 0.5667, 0.2812, 0.5524, 0.3438, 0.5524, 0.3438, 0.5667, 0.3125, 0.5667, 0.3125, 0.5524, 0.375, 0.5524, 0.375, 0.5667, 0.3438, 0.5667, 0.3438, 0.5524, 0.4062, 0.5524, 0.4063, 0.5667, 0.375, 0.5667, 0.375, 0.5524, 0.4375, 0.5524, 0.4375, 0.5667, 0.4063, 0.5667, 0.4062, 0.5524, 0.4688, 0.5524, 0.4688, 0.5667, 0.4375, 0.5667, 0.4375, 0.5524, 0.5, 0.5524, 0.5, 0.5667, 0.4688, 0.5667, 0.4688, 0.5524, 0.5312, 0.5524, 0.5312, 0.5667, 0.5, 0.5667, 0.5, 0.5524, 0.5625, 0.5524, 0.5625, 0.5667, 0.5312, 0.5667, 0.5312, 0.5524, 0.5938, 0.5524, 0.5938, 0.5667, 0.5625, 0.5667, 0.5625, 0.5524, 0.625, 0.5524, 0.625, 0.5667, 0.5938, 0.5667, 0.5938, 0.5524, 0.6562, 0.5524, 0.6562, 0.5667, 0.625, 0.5667, 0.625, 0.5524, 0.6875, 0.5524, 0.6875, 0.5667, 0.6562, 0.5667, 0.6562, 0.5524, 0.7188, 0.5524, 0.7188, 0.5667, 0.6875, 0.5667, 0.6875, 0.5524, 0.75, 0.5524, 0.75, 0.5667, 0.7188, 0.5667, 0.7188, 0.5524, 0.7813, 0.5524, 0.7813, 0.5667, 0.75, 0.5667, 0.75, 0.5524, 0.8125, 0.5524, 0.8125, 0.5667, 0.7813, 0.5667, 0.7813, 0.5524, 0.8438, 0.5524, 0.8438, 0.5667, 0.8125, 0.5667, 0.8125, 0.5524, 0.875, 0.5524, 0.875, 0.5667, 0.8438, 0.5667, 0.8438, 0.5524, 0.9063, 0.5524, 0.9063, 0.5667, 0.875, 0.5667, 0.875, 0.5524, 0.9375, 0.5524, 0.9375, 0.5667, 0.9063, 0.5667, 0.9063, 0.5524, 0.9688, 0.5524, 0.9688, 0.5667, 0.9375, 0.5667, 0.9375, 0.5524, 1.0, 0.5524, 1.0, 0.5667, 0.9688, 0.5667, 0.9688, 0.5524, 0.03125, 0.5667, 0.03125, 0.6633, 0.0, 0.6633, 0.0, 0.5667, 0.0625, 0.5667, 0.0625, 0.6633, 0.03125, 0.6633, 0.03125, 0.5667, 0.09375, 0.5667, 0.09375, 0.6633, 0.0625, 0.6633, 0.0625, 0.5667, 0.125, 0.5667, 0.125, 0.6633, 0.09375, 0.6633, 0.09375, 0.5667, 0.1562, 0.5667, 0.1562, 0.6633, 0.125, 0.6633, 0.125, 0.5667, 0.1875, 0.5667, 0.1875, 0.6633, 0.1562, 0.6633, 0.1562, 0.5667, 0.2188, 0.5667, 0.2188, 0.6633, 0.1875, 0.6633, 0.1875, 0.5667, 0.25, 0.5667, 0.25, 0.6633, 0.2188, 0.6633, 0.2188, 0.5667, 0.2812, 0.5667, 0.2812, 0.6633, 0.25, 0.6633, 0.25, 0.5667, 0.3125, 0.5667, 0.3125, 0.6633, 0.2812, 0.6633, 0.2812, 0.5667, 0.3438, 0.5667, 0.3438, 0.6633, 0.3125, 0.6633, 0.3125, 0.5667, 0.375, 0.5667, 0.375, 0.6633, 0.3438, 0.6633, 0.3438, 0.5667, 0.4063, 0.5667, 0.4062, 0.6633, 0.375, 0.6633, 0.375, 0.5667, 0.4375, 0.5667, 0.4375, 0.6633, 0.4062, 0.6633, 0.4063, 0.5667, 0.4688, 0.5667, 0.4688, 0.6633, 0.4375, 0.6633, 0.4375, 0.5667, 0.5, 0.5667, 0.5, 0.6633, 0.4688, 0.6633, 0.4688, 0.5667, 0.5312, 0.5667, 0.5312, 0.6633, 0.5, 0.6633, 0.5, 0.5667, 0.5625, 0.5667, 0.5625, 0.6633, 0.5312, 0.6633, 0.5312, 0.5667, 0.5938, 0.5667, 0.5938, 0.6633, 0.5625, 0.6633, 0.5625, 0.5667, 0.625, 0.5667, 0.625, 0.6633, 0.5938, 0.6633, 0.5938, 0.5667, 0.6562, 0.5667, 0.6562, 0.6633, 0.625, 0.6633, 0.625, 0.5667, 0.6875, 0.5667, 0.6875, 0.6633, 0.6562, 0.6633, 0.6562, 0.5667, 0.7188, 0.5667, 0.7188, 0.6633, 0.6875, 0.6633, 0.6875, 0.5667, 0.75, 0.5667, 0.75, 0.6633, 0.7188, 0.6633, 0.7188, 0.5667, 0.7813, 0.5667, 0.7813, 0.6633, 0.75, 0.6633, 0.75, 0.5667, 0.8125, 0.5667, 0.8125, 0.6633, 0.7813, 0.6633, 0.7813, 0.5667, 0.8438, 0.5667, 0.8438, 0.6633, 0.8125, 0.6633, 0.8125, 0.5667, 0.875, 0.5667, 0.875, 0.6633, 0.8438, 0.6633, 0.8438, 0.5667, 0.9063, 0.5667, 0.9063, 0.6633, 0.875, 0.6633, 0.875, 0.5667, 0.9375, 0.5667, 0.9375, 0.6633, 0.9063, 0.6633, 0.9063, 0.5667, 0.9688, 0.5667, 0.9688, 0.6633, 0.9375, 0.6633, 0.9375, 0.5667, 1.0, 0.5667, 1.0, 0.6633, 0.9688, 0.6633, 0.9688, 0.5667, 0.03125, 0.6633, 0.03125, 0.6827, 0.0, 0.6827, 0.0, 0.6633, 0.0625, 0.6633, 0.0625, 0.6827, 0.03125, 0.6827, 0.03125, 0.6633, 0.09375, 0.6633, 0.09375, 0.6827, 0.0625, 0.6827, 0.0625, 0.6633, 0.125, 0.6633, 0.125, 0.6827, 0.09375, 0.6827, 0.09375, 0.6633, 0.1562, 0.6633, 0.1562, 0.6827, 0.125, 0.6827, 0.125, 0.6633, 0.1875, 0.6633, 0.1875, 0.6827, 0.1562, 0.6827, 0.1562, 0.6633, 0.2188, 0.6633, 0.2188, 0.6827, 0.1875, 0.6827, 0.1875, 0.6633, 0.25, 0.6633, 0.25, 0.6827, 0.2188, 0.6827, 0.2188, 0.6633, 0.2812, 0.6633, 0.2812, 0.6827, 0.25, 0.6827, 0.25, 0.6633, 0.3125, 0.6633, 0.3125, 0.6827, 0.2812, 0.6827, 0.2812, 0.6633, 0.3438, 0.6633, 0.3437, 0.6827, 0.3125, 0.6827, 0.3125, 0.6633, 0.375, 0.6633, 0.375, 0.6827, 0.3437, 0.6827, 0.3438, 0.6633, 0.4062, 0.6633, 0.4062, 0.6827, 0.375, 0.6827, 0.375, 0.6633, 0.4375, 0.6633, 0.4375, 0.6827, 0.4062, 0.6827, 0.4062, 0.6633, 0.4688, 0.6633, 0.4688, 0.6827, 0.4375, 0.6827, 0.4375, 0.6633, 0.5, 0.6633, 0.5, 0.6827, 0.4688, 0.6827, 0.4688, 0.6633, 0.5312, 0.6633, 0.5312, 0.6827, 0.5, 0.6827, 0.5, 0.6633, 0.5625, 0.6633, 0.5625, 0.6827, 0.5312, 0.6827, 0.5312, 0.6633, 0.5938, 0.6633, 0.5938, 0.6827, 0.5625, 0.6827, 0.5625, 0.6633, 0.625, 0.6633, 0.625, 0.6827, 0.5938, 0.6827, 0.5938, 0.6633, 0.6562, 0.6633, 0.6562, 0.6827, 0.625, 0.6827, 0.625, 0.6633, 0.6875, 0.6633, 0.6875, 0.6827, 0.6562, 0.6827, 0.6562, 0.6633, 0.7188, 0.6633, 0.7188, 0.6827, 0.6875, 0.6827, 0.6875, 0.6633, 0.75, 0.6633, 0.75, 0.6827, 0.7188, 0.6827, 0.7188, 0.6633, 0.7813, 0.6633, 0.7813, 0.6827, 0.75, 0.6827, 0.75, 0.6633, 0.8125, 0.6633, 0.8125, 0.6827, 0.7813, 0.6827, 0.7813, 0.6633, 0.8438, 0.6633, 0.8438, 0.6827, 0.8125, 0.6827, 0.8125, 0.6633, 0.875, 0.6633, 0.875, 0.6827, 0.8438, 0.6827, 0.8438, 0.6633, 0.9063, 0.6633, 0.9062, 0.6827, 0.875, 0.6827, 0.875, 0.6633, 0.9375, 0.6633, 0.9375, 0.6827, 0.9062, 0.6827, 0.9063, 0.6633, 0.9688, 0.6633, 0.9688, 0.6827, 0.9375, 0.6827, 0.9375, 0.6633, 1.0, 0.6633, 1.0, 0.6827, 0.9688, 0.6827, 0.9688, 0.6633, 0.03125, 0.6827, 0.03125, 0.9254, 0.0, 0.9254, 0.0, 0.6827, 0.0625, 0.6827, 0.0625, 0.9254, 0.03125, 0.9254, 0.03125, 0.6827, 0.09375, 0.6827, 0.09375, 0.9254, 0.0625, 0.9254, 0.0625, 0.6827, 0.125, 0.6827, 0.125, 0.9254, 0.09375, 0.9254, 0.09375, 0.6827, 0.1562, 0.6827, 0.1562, 0.9254, 0.125, 0.9254, 0.125, 0.6827, 0.1875, 0.6827, 0.1875, 0.9254, 0.1562, 0.9254, 0.1562, 0.6827, 0.2188, 0.6827, 0.2188, 0.9254, 0.1875, 0.9254, 0.1875, 0.6827, 0.25, 0.6827, 0.25, 0.9254, 0.2188, 0.9254, 0.2188, 0.6827, 0.2812, 0.6827, 0.2812, 0.9254, 0.25, 0.9254, 0.25, 0.6827, 0.3125, 0.6827, 0.3125, 0.9254, 0.2812, 0.9254, 0.2812, 0.6827, 0.3437, 0.6827, 0.3438, 0.9254, 0.3125, 0.9254, 0.3125, 0.6827, 0.375, 0.6827, 0.375, 0.9254, 0.3438, 0.9254, 0.3437, 0.6827, 0.4062, 0.6827, 0.4062, 0.9254, 0.375, 0.9254, 0.375, 0.6827, 0.4375, 0.6827, 0.4375, 0.9254, 0.4062, 0.9254, 0.4062, 0.6827, 0.4688, 0.6827, 0.4688, 0.9254, 0.4375, 0.9254, 0.4375, 0.6827, 0.5, 0.6827, 0.5, 0.9254, 0.4688, 0.9254, 0.4688, 0.6827, 0.5312, 0.6827, 0.5312, 0.9254, 0.5, 0.9254, 0.5, 0.6827, 0.5625, 0.6827, 0.5625, 0.9254, 0.5312, 0.9254, 0.5312, 0.6827, 0.5938, 0.6827, 0.5938, 0.9254, 0.5625, 0.9254, 0.5625, 0.6827, 0.625, 0.6827, 0.625, 0.9254, 0.5938, 0.9254, 0.5938, 0.6827, 0.6562, 0.6827, 0.6562, 0.9254, 0.625, 0.9254, 0.625, 0.6827, 0.6875, 0.6827, 0.6875, 0.9254, 0.6562, 0.9254, 0.6562, 0.6827, 0.7188, 0.6827, 0.7188, 0.9254, 0.6875, 0.9254, 0.6875, 0.6827, 0.75, 0.6827, 0.75, 0.9254, 0.7188, 0.9254, 0.7188, 0.6827, 0.7813, 0.6827, 0.7812, 0.9254, 0.75, 0.9254, 0.75, 0.6827, 0.8125, 0.6827, 0.8125, 0.9254, 0.7812, 0.9254, 0.7813, 0.6827, 0.8438, 0.6827, 0.8438, 0.9254, 0.8125, 0.9254, 0.8125, 0.6827, 0.875, 0.6827, 0.875, 0.9254, 0.8438, 0.9254, 0.8438, 0.6827, 0.9062, 0.6827, 0.9062, 0.9254, 0.875, 0.9254, 0.875, 0.6827, 0.9375, 0.6827, 0.9375, 0.9254, 0.9062, 0.9254, 0.9062, 0.6827, 0.9688, 0.6827, 0.9688, 0.9254, 0.9375, 0.9254, 0.9375, 0.6827, 1.0, 0.6827, 1.0, 0.9254, 0.9688, 0.9254, 0.9688, 0.6827, 0.03125, 0.9254, 0.03125, 0.9347, 0.0, 0.9347, 0.0, 0.9254, 0.0625, 0.9254, 0.0625, 0.9347, 0.03125, 0.9347, 0.03125, 0.9254, 0.09375, 0.9254, 0.09375, 0.9347, 0.0625, 0.9347, 0.0625, 0.9254, 0.125, 0.9254, 0.125, 0.9347, 0.09375, 0.9347, 0.09375, 0.9254, 0.1562, 0.9254, 0.1562, 0.9347, 0.125, 0.9347, 0.125, 0.9254, 0.1875, 0.9254, 0.1875, 0.9347, 0.1562, 0.9347, 0.1562, 0.9254, 0.2188, 0.9254, 0.2188, 0.9347, 0.1875, 0.9347, 0.1875, 0.9254, 0.25, 0.9254, 0.25, 0.9347, 0.2188, 0.9347, 0.2188, 0.9254, 0.2812, 0.9254, 0.2812, 0.9347, 0.25, 0.9347, 0.25, 0.9254, 0.3125, 0.9254, 0.3125, 0.9347, 0.2812, 0.9347, 0.2812, 0.9254, 0.3438, 0.9254, 0.3438, 0.9347, 0.3125, 0.9347, 0.3125, 0.9254, 0.375, 0.9254, 0.375, 0.9347, 0.3438, 0.9347, 0.3438, 0.9254, 0.4062, 0.9254, 0.4062, 0.9347, 0.375, 0.9347, 0.375, 0.9254, 0.4375, 0.9254, 0.4375, 0.9347, 0.4062, 0.9347, 0.4062, 0.9254, 0.4688, 0.9254, 0.4688, 0.9347, 0.4375, 0.9347, 0.4375, 0.9254, 0.5, 0.9254, 0.5, 0.9347, 0.4688, 0.9347, 0.4688, 0.9254, 0.5312, 0.9254, 0.5312, 0.9347, 0.5, 0.9347, 0.5, 0.9254, 0.5625, 0.9254, 0.5625, 0.9347, 0.5312, 0.9347, 0.5312, 0.9254, 0.5938, 0.9254, 0.5938, 0.9347, 0.5625, 0.9347, 0.5625, 0.9254, 0.625, 0.9254, 0.625, 0.9347, 0.5938, 0.9347, 0.5938, 0.9254, 0.6562, 0.9254, 0.6562, 0.9347, 0.625, 0.9347, 0.625, 0.9254, 0.6875, 0.9254, 0.6875, 0.9347, 0.6562, 0.9347, 0.6562, 0.9254, 0.7188, 0.9254, 0.7188, 0.9347, 0.6875, 0.9347, 0.6875, 0.9254, 0.75, 0.9254, 0.75, 0.9347, 0.7188, 0.9347, 0.7188, 0.9254, 0.7812, 0.9254, 0.7812, 0.9347, 0.75, 0.9347, 0.75, 0.9254, 0.8125, 0.9254, 0.8125, 0.9347, 0.7812, 0.9347, 0.7812, 0.9254, 0.8438, 0.9254, 0.8438, 0.9347, 0.8125, 0.9347, 0.8125, 0.9254, 0.875, 0.9254, 0.875, 0.9347, 0.8438, 0.9347, 0.8438, 0.9254, 0.9062, 0.9254, 0.9062, 0.9347, 0.875, 0.9347, 0.875, 0.9254, 0.9375, 0.9254, 0.9375, 0.9347, 0.9062, 0.9347, 0.9062, 0.9254, 0.9688, 0.9254, 0.9687, 0.9347, 0.9375, 0.9347, 0.9375, 0.9254, 1.0, 0.9254, 1.0, 0.9347, 0.9687, 0.9347, 0.9688, 0.9254, 1.0, 0.9347, 1.0, 1.0, 0.9688, 1.0, 0.9687, 0.9347, 0.03125, 0.9347, 0.03125, 1.0, 0.0, 1.0, 0.0, 0.9347, 0.25, 0.49, 0.2968, 0.4854, 0.2968, 0.4854, 0.25, 0.49, 0.9688, 1.0, 0.9687, 0.9347, 0.9687, 0.9347, 0.9688, 1.0, 0.0, 0.9347, 0.03125, 0.9347, 0.03125, 0.9347, 0.0, 0.9347, 0.9687, 0.9347, 1.0, 0.9347, 1.0, 0.9347, 0.9687, 0.9347, 0.1875, 1.0, 0.2188, 1.0, 0.2188, 1.0, 0.1875, 1.0, 0.6562, 1.0, 0.6875, 1.0, 0.6875, 1.0, 0.6562, 1.0, 0.375, 1.0, 0.4062, 1.0, 0.4062, 1.0, 0.375, 1.0, 0.09375, 1.0, 0.125, 1.0, 0.125, 1.0, 0.09375, 1.0, 0.7812, 1.0, 0.8125, 1.0, 0.8125, 1.0, 0.7812, 1.0, 0.5, 1.0, 0.5312, 1.0, 0.5312, 1.0, 0.5, 1.0, 0.2188, 1.0, 0.25, 1.0, 0.25, 1.0, 0.2188, 1.0, 0.9062, 1.0, 0.9375, 1.0, 0.9375, 1.0, 0.9062, 1.0, 0.625, 1.0, 0.6562, 1.0, 0.6562, 1.0, 0.625, 1.0, 0.3438, 1.0, 0.375, 1.0, 0.375, 1.0, 0.3438, 1.0, 0.0625, 1.0, 0.09375, 1.0, 0.09375, 1.0, 0.0625, 1.0, 0.75, 1.0, 0.7812, 1.0, 0.7812, 1.0, 0.75, 1.0, 0.4688, 1.0, 0.5, 1.0, 0.5, 1.0, 0.4688, 1.0, 0.1875, 1.0, 0.2188, 1.0, 0.2188, 1.0, 0.1875, 1.0, 0.875, 1.0, 0.9062, 1.0, 0.9062, 1.0, 0.875, 1.0, 0.5938, 1.0, 0.625, 1.0, 0.625, 1.0, 0.5938, 1.0, 0.3125, 1.0, 0.3438, 1.0, 0.3438, 1.0, 0.3125, 1.0, 0.03125, 1.0, 0.0625, 1.0, 0.0625, 1.0, 0.03125, 1.0, 0.7188, 1.0, 0.75, 1.0, 0.75, 1.0, 0.7188, 1.0, 0.4375, 1.0, 0.4688, 1.0, 0.4688, 1.0, 0.4375, 1.0, 0.1562, 1.0, 0.1875, 1.0, 0.1875, 1.0, 0.1562, 1.0, 0.8438, 1.0, 0.875, 1.0, 0.875, 1.0, 0.8438, 1.0, 0.5625, 1.0, 0.5938, 1.0, 0.5938, 1.0, 0.5625, 1.0, 0.2812, 1.0, 0.3125, 1.0, 0.3125, 1.0, 0.2812, 1.0, 0.2968, 0.4854, 0.25, 0.49, 0.25, 0.49, 0.2968, 0.4854, 0.25, 0.49, 0.2032, 0.4854, 0.2032, 0.4854, 0.25, 0.49, 0.6875, 1.0, 0.7188, 1.0, 0.7188, 1.0, 0.6875, 1.0, 0.4062, 1.0, 0.4375, 1.0, 0.4375, 1.0, 0.4062, 1.0, 0.125, 1.0, 0.1562, 1.0, 0.1562, 1.0, 0.125, 1.0, 0.8125, 1.0, 0.8438, 1.0, 0.8438, 1.0, 0.8125, 1.0, 0.5312, 1.0, 0.5625, 1.0, 0.5625, 1.0, 0.5312, 1.0, 0.25, 1.0, 0.2812, 1.0, 0.2812, 1.0, 0.25, 1.0, 0.1582, 0.4717, 0.1167, 0.4496, 0.08029, 0.4197, 0.05045, 0.3833, 0.02827, 0.3418, 0.01461, 0.2968, 0.01, 0.25, 0.01461, 0.2032, 0.02827, 0.1582, 0.05045, 0.1167, 0.08029, 0.08029, 0.1167, 0.05045, 0.1582, 0.02827, 0.2032, 0.01461, 0.25, 0.01, 0.2968, 0.01461, 0.3418, 0.02827, 0.3833, 0.05045, 0.4197, 0.08029, 0.4496, 0.1167, 0.4717, 0.1582, 0.4854, 0.2032, 0.49, 0.25, 0.4854, 0.2968, 0.4717, 0.3418, 0.4496, 0.3833, 0.4197, 0.4197, 0.3833, 0.4496, 0.3418, 0.4717, 0.2968, 0.4854, 0.25, 0.49, 0.2032, 0.4854, 0.5938, 1.0, 0.625, 1.0, 0.625, 1.0, 0.5938, 1.0, 0.1562, 1.0, 0.1875, 1.0, 0.1875, 1.0, 0.1562, 1.0, 0.5625, 1.0, 0.5938, 1.0, 0.5938, 1.0, 0.5625, 1.0, 0.2968, 0.4854, 0.25, 0.49, 0.25, 0.49, 0.2968, 0.4854, 0.125, 1.0, 0.1562, 1.0, 0.1562, 1.0, 0.125, 1.0, 0.5312, 1.0, 0.5625, 1.0, 0.5625, 1.0, 0.5312, 1.0, 0.9375, 1.0, 0.9688, 1.0, 0.9688, 1.0, 0.9375, 1.0, 0.09375, 1.0, 0.125, 1.0, 0.125, 1.0, 0.09375, 1.0, 0.5, 1.0, 0.5312, 1.0, 0.5312, 1.0, 0.5, 1.0, 0.9062, 1.0, 0.9375, 1.0, 0.9375, 1.0, 0.9062, 1.0, 0.0625, 1.0, 0.09375, 1.0, 0.09375, 1.0, 0.0625, 1.0, 0.4688, 1.0, 0.5, 1.0, 0.5, 1.0, 0.4688, 1.0, 0.875, 1.0, 0.9062, 1.0, 0.9062, 1.0, 0.875, 1.0, 0.03125, 1.0, 0.0625, 1.0, 0.0625, 1.0, 0.03125, 1.0, 0.4375, 1.0, 0.4688, 1.0, 0.4688, 1.0, 0.4375, 1.0, 0.8438, 1.0, 0.875, 1.0, 0.875, 1.0, 0.8438, 1.0, 0.25, 0.49, 0.2032, 0.4854, 0.2032, 0.4854, 0.25, 0.49, 0.4062, 1.0, 0.4375, 1.0, 0.4375, 1.0, 0.4062, 1.0, 0.8125, 1.0, 0.8438, 1.0, 0.8438, 1.0, 0.8125, 1.0, 0.375, 1.0, 0.4062, 1.0, 0.4062, 1.0, 0.375, 1.0, 0.7812, 1.0, 0.8125, 1.0, 0.8125, 1.0, 0.7812, 1.0, 0.3438, 1.0, 0.375, 1.0, 0.375, 1.0, 0.3438, 1.0, 0.75, 1.0, 0.7812, 1.0, 0.7812, 1.0, 0.75, 1.0, 0.3125, 1.0, 0.3438, 1.0, 0.3438, 1.0, 0.3125, 1.0, 0.7188, 1.0, 0.75, 1.0, 0.75, 1.0, 0.7188, 1.0, 0.2812, 1.0, 0.3125, 1.0, 0.3125, 1.0, 0.2812, 1.0, 0.6875, 1.0, 0.7188, 1.0, 0.7188, 1.0, 0.6875, 1.0, 0.25, 1.0, 0.2812, 1.0, 0.2812, 1.0, 0.25, 1.0, 0.6562, 1.0, 0.6875, 1.0, 0.6875, 1.0, 0.6562, 1.0, 0.2188, 1.0, 0.25, 1.0, 0.25, 1.0, 0.2188, 1.0, 0.625, 1.0, 0.6562, 1.0, 0.6562, 1.0, 0.625, 1.0, 0.5, 0.125, 0.625, 0.125, 0.625, 0.25, 0.5, 0.25, 0.5, 0.25, 0.625, 0.25, 0.625, 0.5, 0.5, 0.5, 0.5, 0.625, 0.625, 0.625, 0.625, 0.75, 0.5, 0.75, 0.5, 0.75, 0.625, 0.75, 0.625, 1.0, 0.5, 1.0, 0.5, 0.9254, 0.5128, 0.9272, 0.5263, 0.927, 0.5397, 0.9248, 0.5524, 0.9205, 0.5639, 0.9142, 0.5735, 0.9061, 0.5809, 0.8966, 0.5854, 0.8861, 0.587, 0.875, 0.5854, 0.8639, 0.5809, 0.8534, 0.5735, 0.8439, 0.5639, 0.8358, 0.5524, 0.8295, 0.5397, 0.8252, 0.5263, 0.823, 0.5128, 0.8228, 0.5, 0.8246, 0.125, 0.625, 0.375, 0.625, 0.375, 0.75, 0.125, 0.75, 0.625, 0.625, 0.875, 0.625, 0.875, 0.75, 0.625, 0.75, 0.625, 0.5, 0.875, 0.5, 0.875, 0.625, 0.625, 0.625, 0.125, 0.5, 0.375, 0.5, 0.375, 0.625, 0.125, 0.625, 0.5, 0.5, 0.625, 0.5, 0.625, 0.625, 0.5, 0.625, 0.5, 0.0, 0.625, 0.0, 0.625, 0.125, 0.5, 0.125, 0.375, 0.0, 0.5, 0.0, 0.5, 0.125, 0.375, 0.125, 0.375, 0.5, 0.5, 0.5, 0.5, 0.625, 0.375, 0.625, 0.5, 1.0, 0.375, 1.0, 0.375, 0.75, 0.5, 0.75, 0.5, 0.8246, 0.4996, 0.8246, 0.4807, 0.8264, 0.4624, 0.8303, 0.4458, 0.8363, 0.4316, 0.8441, 0.4208, 0.8534, 0.414, 0.8639, 0.4117, 0.875, 0.414, 0.8861, 0.4208, 0.8966, 0.4316, 0.9059, 0.4458, 0.9137, 0.4624, 0.9197, 0.4807, 0.9236, 0.4996, 0.9254, 0.5, 0.9254, 0.375, 0.625, 0.5, 0.625, 0.5, 0.75, 0.375, 0.75, 0.375, 0.25, 0.5, 0.25, 0.5, 0.5, 0.375, 0.5, 0.375, 0.125, 0.5, 0.125, 0.5, 0.25, 0.375, 0.25])
me_cylinder_002.materials.append(mat_tread_001)
me_cylinder_002.update()
me_cylinder = bpy.data.meshes.new('Cylinder')
me_cylinder.from_pydata([(0.0, 0.5, 0.25), (2.448e-12, -0.008733, 0.2424), (0.125, 0.5, 0.2165), (0.1212, -0.008733, 0.21), (0.2165, 0.5, 0.125), (0.21, -0.008733, 0.1212), (0.25, 0.5, 0.0), (0.2424, -0.008733, 0.0), (0.2165, 0.5, -0.125), (0.21, -0.008733, -0.1212), (0.125, 0.5, -0.2165), (0.1212, -0.008733, -0.21), (0.0, 0.5, -0.25), (2.448e-12, -0.008733, -0.2424), (-0.125, 0.5, -0.2165), (-0.1212, -0.008733, -0.21), (-0.2165, 0.5, -0.125), (-0.21, -0.008733, -0.1212), (-0.25, 0.5, 0.0), (-0.2424, -0.008733, 0.0), (-0.2165, 0.5, 0.125), (-0.21, -0.008733, 0.1212), (-0.125, 0.5, 0.2165), (-0.1212, -0.008733, 0.21), (0.107, -0.3034, 0.1854), (2.161e-12, -0.3034, 0.2141), (0.1854, -0.3034, 0.107), (0.2141, -0.3034, 0.0), (0.1854, -0.3034, -0.107), (0.107, -0.3034, -0.1854), (2.161e-12, -0.3034, -0.2141), (-0.107, -0.3034, -0.1854), (-0.1854, -0.3034, -0.107), (-0.2141, -0.3034, 0.0), (-0.1854, -0.3034, 0.107), (-0.107, -0.3034, 0.1854), (-6.83e-09, -0.9626, -9.934e-09), (1.141e-09, -0.8398, -0.06876), (-0.03438, -0.8398, -0.05955), (0.06876, -0.8398, 0.0), (0.05955, -0.8398, -0.03438), (-0.05955, -0.8398, 0.03438), (-0.03438, -0.8398, 0.05955), (1.141e-09, -0.8398, 0.06876), (0.03438, -0.8398, 0.05955), (-0.05955, -0.8398, -0.03438), (0.03438, -0.8398, -0.05955), (0.05955, -0.8398, 0.03438), (-0.06876, -0.8398, 0.0), (-0.08306, -0.5728, -0.1439), (0.1439, -0.5728, -0.08306), (-0.08306, -0.5728, 0.1439), (0.08306, -0.5728, 0.1439), (-0.1439, -0.5728, -0.08306), (0.08306, -0.5728, -0.1439), (0.1439, -0.5728, 0.08306), (-0.1661, -0.5728, 0.0), (2.36e-10, -0.5728, -0.1661), (0.1661, -0.5728, 0.0), (-0.1439, -0.5728, 0.08306), (2.36e-10, -0.5728, 0.1661), (3.256e-11, 0.4478, 0.2397), (0.1198, 0.4478, 0.2076), (0.2076, 0.4478, 0.1198), (0.2397, 0.4478, -2.842e-14), (0.2076, 0.4478, -0.1198), (0.1198, 0.4478, -0.2076), (3.256e-11, 0.4478, -0.2397), (-0.1198, 0.4478, -0.2076), (-0.2076, 0.4478, -0.1198), (-0.2397, 0.4478, -2.842e-14), (-0.2076, 0.4478, 0.1198), (-0.1198, 0.4478, 0.2076), (4.65e-11, 0.2635, 0.2351), (0.1175, 0.2635, 0.2036), (0.2036, 0.2635, 0.1175), (0.2351, 0.2635, 8.901e-10), (0.2036, 0.2635, -0.1175), (0.1175, 0.2635, -0.2036), (4.65e-11, 0.2635, -0.2351), (-0.1175, 0.2635, -0.2036), (-0.2036, 0.2635, -0.1175), (-0.2351, 0.2635, 8.901e-10), (-0.2036, 0.2635, 0.1175), (-0.1175, 0.2635, 0.2036), (0.105, 0.3637, 0.1819), (0.105, 0.3992, 0.1819), (0.1819, 0.3637, 0.105), (0.1819, 0.3992, 0.105), (0.21, 0.3637, -2.565e-08), (0.21, 0.3992, -2.565e-08), (0.1819, 0.3637, -0.105), (0.1819, 0.3992, -0.105), (0.105, 0.3637, -0.1819), (0.105, 0.3992, -0.1819), (-1.69e-10, 0.3637, -0.21), (-1.69e-10, 0.3992, -0.21), (-0.105, 0.3637, -0.1819), (-0.105, 0.3992, -0.1819), (-0.1819, 0.3637, -0.105), (-0.1819, 0.3992, -0.105), (-0.21, 0.3637, -2.565e-08), (-0.21, 0.3992, -2.565e-08), (-0.1819, 0.3637, 0.105), (-0.1819, 0.3992, 0.105), (-0.105, 0.3637, 0.1819), (-0.105, 0.3992, 0.1819), (-1.69e-10, 0.3992, 0.21), (-1.69e-10, 0.3637, 0.21)], [], [(73, 1, 3, 74), (74, 3, 5, 75), (75, 5, 7, 76), (76, 7, 9, 77), (77, 9, 11, 78), (78, 11, 13, 79), (79, 13, 15, 80), (80, 15, 17, 81), (81, 17, 19, 82), (82, 19, 21, 83), (13, 11, 29, 30), (83, 21, 23, 84), (84, 23, 1, 73), (0, 2, 4, 6, 8, 10, 12, 14, 16, 18, 20, 22), (38, 37, 36), (11, 9, 28, 29), (9, 7, 27, 28), (1, 23, 35, 25), (3, 1, 25, 24), (7, 5, 26, 27), (23, 21, 34, 35), (5, 3, 24, 26), (21, 19, 33, 34), (19, 17, 32, 33), (17, 15, 31, 32), (15, 13, 30, 31), (40, 39, 36), (42, 41, 36), (44, 43, 36), (45, 38, 36), (46, 40, 36), (43, 42, 36), (47, 44, 36), (48, 45, 36), (37, 46, 36), (39, 47, 36), (41, 48, 36), (59, 56, 48, 41), (58, 55, 47, 39), (57, 54, 46, 37), (56, 53, 45, 48), (55, 52, 44, 47), (60, 51, 42, 43), (54, 50, 40, 46), (53, 49, 38, 45), (52, 60, 43, 44), (51, 59, 41, 42), (50, 58, 39, 40), (49, 57, 37, 38), (31, 30, 57, 49), (28, 27, 58, 50), (35, 34, 59, 51), (24, 25, 60, 52), (32, 31, 49, 53), (29, 28, 50, 54), (25, 35, 51, 60), (26, 24, 52, 55), (33, 32, 53, 56), (30, 29, 54, 57), (27, 26, 55, 58), (34, 33, 56, 59), (22, 72, 61, 0), (20, 71, 72, 22), (18, 70, 71, 20), (16, 69, 70, 18), (14, 68, 69, 16), (12, 67, 68, 14), (10, 66, 67, 12), (8, 65, 66, 10), (6, 64, 65, 8), (4, 63, 64, 6), (2, 62, 63, 4), (0, 61, 62, 2), (105, 84, 73, 108), (103, 83, 84, 105), (101, 82, 83, 103), (99, 81, 82, 101), (97, 80, 81, 99), (95, 79, 80, 97), (93, 78, 79, 95), (91, 77, 78, 93), (89, 76, 77, 91), (87, 75, 76, 89), (85, 74, 75, 87), (108, 73, 74, 85), (61, 107, 86, 62), (107, 108, 85, 86), (62, 86, 88, 63), (86, 85, 87, 88), (63, 88, 90, 64), (88, 87, 89, 90), (64, 90, 92, 65), (90, 89, 91, 92), (65, 92, 94, 66), (92, 91, 93, 94), (66, 94, 96, 67), (94, 93, 95, 96), (67, 96, 98, 68), (96, 95, 97, 98), (68, 98, 100, 69), (98, 97, 99, 100), (69, 100, 102, 70), (100, 99, 101, 102), (70, 102, 104, 71), (102, 101, 103, 104), (71, 104, 106, 72), (104, 103, 105, 106), (72, 106, 107, 61), (106, 105, 108, 107)])
me_cylinder.polygons.foreach_set('use_smooth', [True] * 109)
_uv = me_cylinder.uv_layers.new(name='UVMap')
_uv.uv.foreach_set('vector', [1.0, 0.6431, 1.0, 1.0, 0.9167, 1.0, 0.9167, 0.6431, 0.9167, 0.6431, 0.9167, 1.0, 0.8333, 1.0, 0.8333, 0.6431, 0.8333, 0.6431, 0.8333, 1.0, 0.75, 1.0, 0.75, 0.6431, 0.75, 0.6431, 0.75, 1.0, 0.6667, 1.0, 0.6667, 0.6431, 0.6667, 0.6431, 0.6667, 1.0, 0.5833, 1.0, 0.5833, 0.6431, 0.5833, 0.6431, 0.5833, 1.0, 0.5, 1.0, 0.5, 0.6431, 0.5, 0.6431, 0.5, 1.0, 0.4167, 1.0, 0.4167, 0.6431, 0.4167, 0.6431, 0.4167, 1.0, 0.3333, 1.0, 0.3333, 0.6431, 0.3333, 0.6431, 0.3333, 1.0, 0.25, 1.0, 0.25, 0.6431, 0.25, 0.6431, 0.25, 1.0, 0.1667, 1.0, 0.1667, 0.6431, 0.5, 1.0, 0.5833, 1.0, 0.5833, 1.0, 0.5, 1.0, 0.1667, 0.6431, 0.1667, 1.0, 0.08333, 1.0, 0.08333, 0.6431, 0.08333, 0.6431, 0.08333, 1.0, 7.451e-08, 1.0, 7.451e-08, 0.6431, 0.75, 0.49, 0.87, 0.4578, 0.9578, 0.37, 0.99, 0.25, 0.9578, 0.13, 0.87, 0.04215, 0.75, 0.01, 0.63, 0.04215, 0.5422, 0.13, 0.51, 0.25, 0.5422, 0.37, 0.63, 0.4578, 0.4167, 1.0, 0.5, 1.0, 0.4167, 1.0, 0.5833, 1.0, 0.6667, 1.0, 0.6667, 1.0, 0.5833, 1.0, 0.6667, 1.0, 0.75, 1.0, 0.75, 1.0, 0.6667, 1.0, 7.451e-08, 1.0, 0.08333, 1.0, 0.08333, 1.0, 7.451e-08, 1.0, 0.9167, 1.0, 1.0, 1.0, 1.0, 1.0, 0.9167, 1.0, 0.75, 1.0, 0.8333, 1.0, 0.8333, 1.0, 0.75, 1.0, 0.08333, 1.0, 0.1667, 1.0, 0.1667, 1.0, 0.08333, 1.0, 0.8333, 1.0, 0.9167, 1.0, 0.9167, 1.0, 0.8333, 1.0, 0.1667, 1.0, 0.25, 1.0, 0.25, 1.0, 0.1667, 1.0, 0.25, 1.0, 0.3333, 1.0, 0.3333, 1.0, 0.25, 1.0, 0.3333, 1.0, 0.4167, 1.0, 0.4167, 1.0, 0.3333, 1.0, 0.4167, 1.0, 0.5, 1.0, 0.5, 1.0, 0.4167, 1.0, 0.6667, 1.0, 0.75, 1.0, 0.6667, 1.0, 0.08333, 1.0, 0.1667, 1.0, 0.08333, 1.0, 0.9167, 1.0, 1.0, 1.0, 0.9167, 1.0, 0.3333, 1.0, 0.4167, 1.0, 0.3333, 1.0, 0.5833, 1.0, 0.6667, 1.0, 0.5833, 1.0, 7.451e-08, 1.0, 0.08333, 1.0, 7.451e-08, 1.0, 0.8333, 1.0, 0.9167, 1.0, 0.8333, 1.0, 0.25, 1.0, 0.3333, 1.0, 0.25, 1.0, 0.5, 1.0, 0.5833, 1.0, 0.5, 1.0, 0.75, 1.0, 0.8333, 1.0, 0.75, 1.0, 0.1667, 1.0, 0.25, 1.0, 0.1667, 1.0, 0.1667, 1.0, 0.25, 1.0, 0.25, 1.0, 0.1667, 1.0, 0.75, 1.0, 0.8333, 1.0, 0.8333, 1.0, 0.75, 1.0, 0.5, 1.0, 0.5833, 1.0, 0.5833, 1.0, 0.5, 1.0, 0.25, 1.0, 0.3333, 1.0, 0.3333, 1.0, 0.25, 1.0, 0.8333, 1.0, 0.9167, 1.0, 0.9167, 1.0, 0.8333, 1.0, 7.451e-08, 1.0, 0.08333, 1.0, 0.08333, 1.0, 7.451e-08, 1.0, 0.5833, 1.0, 0.6667, 1.0, 0.6667, 1.0, 0.5833, 1.0, 0.3333, 1.0, 0.4167, 1.0, 0.4167, 1.0, 0.3333, 1.0, 0.9167, 1.0, 1.0, 1.0, 1.0, 1.0, 0.9167, 1.0, 0.08333, 1.0, 0.1667, 1.0, 0.1667, 1.0, 0.08333, 1.0, 0.6667, 1.0, 0.75, 1.0, 0.75, 1.0, 0.6667, 1.0, 0.4167, 1.0, 0.5, 1.0, 0.5, 1.0, 0.4167, 1.0, 0.4167, 1.0, 0.5, 1.0, 0.5, 1.0, 0.4167, 1.0, 0.6667, 1.0, 0.75, 1.0, 0.75, 1.0, 0.6667, 1.0, 0.08333, 1.0, 0.1667, 1.0, 0.1667, 1.0, 0.08333, 1.0, 0.9167, 1.0, 1.0, 1.0, 1.0, 1.0, 0.9167, 1.0, 0.3333, 1.0, 0.4167, 1.0, 0.4167, 1.0, 0.3333, 1.0, 0.5833, 1.0, 0.6667, 1.0, 0.6667, 1.0, 0.5833, 1.0, 7.451e-08, 1.0, 0.08333, 1.0, 0.08333, 1.0, 7.451e-08, 1.0, 0.8333, 1.0, 0.9167, 1.0, 0.9167, 1.0, 0.8333, 1.0, 0.25, 1.0, 0.3333, 1.0, 0.3333, 1.0, 0.25, 1.0, 0.5, 1.0, 0.5833, 1.0, 0.5833, 1.0, 0.5, 1.0, 0.75, 1.0, 0.8333, 1.0, 0.8333, 1.0, 0.75, 1.0, 0.1667, 1.0, 0.25, 1.0, 0.25, 1.0, 0.1667, 1.0, 0.08333, 0.5, 0.08333, 0.5431, 7.451e-08, 0.5431, 7.451e-08, 0.5, 0.1667, 0.5, 0.1667, 0.5431, 0.08333, 0.5431, 0.08333, 0.5, 0.25, 0.5, 0.25, 0.5431, 0.1667, 0.5431, 0.1667, 0.5, 0.3333, 0.5, 0.3333, 0.5431, 0.25, 0.5431, 0.25, 0.5, 0.4167, 0.5, 0.4167, 0.5431, 0.3333, 0.5431, 0.3333, 0.5, 0.5, 0.5, 0.5, 0.5431, 0.4167, 0.5431, 0.4167, 0.5, 0.5833, 0.5, 0.5833, 0.5431, 0.5, 0.5431, 0.5, 0.5, 0.6667, 0.5, 0.6667, 0.5431, 0.5833, 0.5431, 0.5833, 0.5, 0.75, 0.5, 0.75, 0.5431, 0.6667, 0.5431, 0.6667, 0.5, 0.8333, 0.5, 0.8333, 0.5431, 0.75, 0.5431, 0.75, 0.5, 0.9167, 0.5, 0.9167, 0.5431, 0.8333, 0.5431, 0.8333, 0.5, 1.0, 0.5, 1.0, 0.5431, 0.9167, 0.5431, 0.9167, 0.5, 0.08333, 0.5647, 0.08333, 0.6431, 7.451e-08, 0.6431, 7.451e-08, 0.5647, 0.1667, 0.5647, 0.1667, 0.6431, 0.08333, 0.6431, 0.08333, 0.5647, 0.25, 0.5647, 0.25, 0.6431, 0.1667, 0.6431, 0.1667, 0.5647, 0.3333, 0.5647, 0.3333, 0.6431, 0.25, 0.6431, 0.25, 0.5647, 0.4167, 0.5647, 0.4167, 0.6431, 0.3333, 0.6431, 0.3333, 0.5647, 0.5, 0.5647, 0.5, 0.6431, 0.4167, 0.6431, 0.4167, 0.5647, 0.5833, 0.5647, 0.5833, 0.6431, 0.5, 0.6431, 0.5, 0.5647, 0.6667, 0.5647, 0.6667, 0.6431, 0.5833, 0.6431, 0.5833, 0.5647, 0.75, 0.5647, 0.75, 0.6431, 0.6667, 0.6431, 0.6667, 0.5647, 0.8333, 0.5647, 0.8333, 0.6431, 0.75, 0.6431, 0.75, 0.5647, 0.9167, 0.5647, 0.9167, 0.6431, 0.8333, 0.6431, 0.8333, 0.5647, 1.0, 0.5647, 1.0, 0.6431, 0.9167, 0.6431, 0.9167, 0.5647, 1.0, 0.5431, 1.0, 0.5539, 0.9167, 0.5539, 0.9167, 0.5431, 1.0, 0.5539, 1.0, 0.5647, 0.9167, 0.5647, 0.9167, 0.5539, 0.9167, 0.5431, 0.9167, 0.5539, 0.8333, 0.5539, 0.8333, 0.5431, 0.9167, 0.5539, 0.9167, 0.5647, 0.8333, 0.5647, 0.8333, 0.5539, 0.8333, 0.5431, 0.8333, 0.5539, 0.75, 0.5539, 0.75, 0.5431, 0.8333, 0.5539, 0.8333, 0.5647, 0.75, 0.5647, 0.75, 0.5539, 0.75, 0.5431, 0.75, 0.5539, 0.6667, 0.5539, 0.6667, 0.5431, 0.75, 0.5539, 0.75, 0.5647, 0.6667, 0.5647, 0.6667, 0.5539, 0.6667, 0.5431, 0.6667, 0.5539, 0.5833, 0.5539, 0.5833, 0.5431, 0.6667, 0.5539, 0.6667, 0.5647, 0.5833, 0.5647, 0.5833, 0.5539, 0.5833, 0.5431, 0.5833, 0.5539, 0.5, 0.5539, 0.5, 0.5431, 0.5833, 0.5539, 0.5833, 0.5647, 0.5, 0.5647, 0.5, 0.5539, 0.5, 0.5431, 0.5, 0.5539, 0.4167, 0.5539, 0.4167, 0.5431, 0.5, 0.5539, 0.5, 0.5647, 0.4167, 0.5647, 0.4167, 0.5539, 0.4167, 0.5431, 0.4167, 0.5539, 0.3333, 0.5539, 0.3333, 0.5431, 0.4167, 0.5539, 0.4167, 0.5647, 0.3333, 0.5647, 0.3333, 0.5539, 0.3333, 0.5431, 0.3333, 0.5539, 0.25, 0.5539, 0.25, 0.5431, 0.3333, 0.5539, 0.3333, 0.5647, 0.25, 0.5647, 0.25, 0.5539, 0.25, 0.5431, 0.25, 0.5539, 0.1667, 0.5539, 0.1667, 0.5431, 0.25, 0.5539, 0.25, 0.5647, 0.1667, 0.5647, 0.1667, 0.5539, 0.1667, 0.5431, 0.1667, 0.5539, 0.08333, 0.5539, 0.08333, 0.5431, 0.1667, 0.5539, 0.1667, 0.5647, 0.08333, 0.5647, 0.08333, 0.5539, 0.08333, 0.5431, 0.08333, 0.5539, 7.451e-08, 0.5539, 7.451e-08, 0.5431, 0.08333, 0.5539, 0.08333, 0.5647, 7.451e-08, 0.5647, 7.451e-08, 0.5539])
me_cylinder.materials.append(mat_shellmat)
me_cylinder.update()

# ---- objects
ob_body = bpy.data.objects.new('Body', me_cube_001)
ob_turret = bpy.data.objects.new('Turret', me_cube_002)
ob_barrel = bpy.data.objects.new('Barrel', me_cylinder_002)
ob_cylinder = bpy.data.objects.new('Cylinder', me_cylinder)

# ---- transforms, parenting, visibility, modifiers, constraints
ob_body.location = (0.0, 1.0, 0.0)
ob_turret.location = (0.001331, 0.9552, 0.7192)
ob_barrel.parent = ob_turret
ob_barrel.matrix_parent_inverse = Matrix(((1.0, -0.0, 0.0, -0.001331), (-0.0, 1.0, -0.0, -0.9552), (0.0, -0.0, 1.0, -0.7192), (-0.0, 0.0, -0.0, 1.0)))
ob_barrel.location = (0.0005549, -0.1993, 0.9749)
ob_cylinder.location = (0.0, 0.0, 0.0)
ob_cylinder.scale = (0.1972, 0.1972, 0.1972)

# ---- collection membership
col_collection.objects.link(ob_body)
col_collection.objects.link(ob_turret)
col_collection.objects.link(ob_barrel)
col_collection.objects.link(ob_cylinder)

# ---- scene / render settings (as saved in the file)
scene.frame_start = 1; scene.frame_end = 250; scene.frame_set(1)
scene.render.engine = 'BLENDER_EEVEE_NEXT'
scene.cycles.sampling_pattern = 'TABULATED_SOBOL'
bpy.context.view_layer.update()

# ---- added for rendering (the .blend has no active camera and no usable light): camera, sun
cam_auto = bpy.data.cameras.new('AutoCamera')
cam_auto.lens = 50.0
cam_auto.sensor_width = 36.0
cam_auto.clip_end = 1000.0
ob_auto_camera = bpy.data.objects.new('AutoCamera', cam_auto)
scene.collection.objects.link(ob_auto_camera)
ob_auto_camera.location = (5.03343, -5.57443, 4.60004)
ob_auto_camera.rotation_euler = (1.09748, -7.21219e-08, 0.694738)
scene.camera = ob_auto_camera
light_auto_sun = bpy.data.lights.new('AutoSun', 'SUN')
light_auto_sun.energy = 3.0
light_auto_sun.angle = 0.0523599
ob_auto_sun = bpy.data.objects.new('AutoSun', light_auto_sun)
scene.collection.objects.link(ob_auto_sun)
ob_auto_sun.rotation_euler = (0.872665, 0.174533, 0.523599)
bpy.context.view_layer.update()
